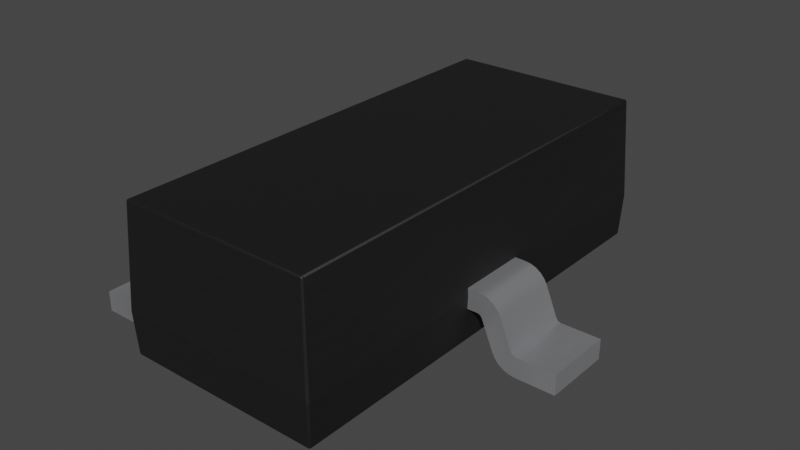 # Source: SOT-23-3.blend  (saved by Blender 3.2.14; exported with 4.5.12 LTS)
import bpy
from mathutils import Matrix  # noqa: F401  (used for matrix-valued properties, if any)

bpy.ops.wm.read_factory_settings(use_empty=True)
scene = bpy.context.scene
scene.name = 'Scene'

# ---- collections
col_collection = bpy.data.collections.new('Collection'); scene.collection.children.link(col_collection)

# ---- materials (node trees are filled in below, after node groups)
mat_plastic_chip_detailed = bpy.data.materials.new('plastic_chip_detailed')
mat_plastic_chip_detailed.use_transparent_shadow = False
mat_plastic_chip_detailed.preview_render_type = 'CUBE'
mat_metal_pins = bpy.data.materials.new('metal_pins')
mat_metal_pins.use_transparent_shadow = False
mat_metal_pins.preview_render_type = 'CUBE'

# ---- material node trees
mat_plastic_chip_detailed.use_nodes = True; mat_plastic_chip_detailed.node_tree.nodes.clear()
_N = mat_plastic_chip_detailed.node_tree.nodes; _L = mat_plastic_chip_detailed.node_tree.links
n0 = _N.new('ShaderNodeTexVoronoi'); n0.name = 'Voronoi Texture'; n0.location = (-17912, 1250)
n1 = _N.new('ShaderNodeOutputMaterial'); n1.name = 'Material Output'; n1.location = (1872, 639)
n2 = _N.new('ShaderNodeNewGeometry'); n2.name = 'Geometry'; n2.location = (961, 1090)
n3 = _N.new('ShaderNodeValToRGB'); n3.name = 'ColorRamp.007'; n3.location = (1181, 773)
while len(n3.color_ramp.elements) > 1: n3.color_ramp.elements.remove(n3.color_ramp.elements[-1])
n3.color_ramp.elements[0].position = 0.3182; n3.color_ramp.elements[0].color = (0.5119, 0.5119, 0.5119, 1.0)
_e = n3.color_ramp.elements.new(0.75); _e.color = (1.0, 0.8921, 0.9277, 1.0)
n4 = _N.new('ShaderNodeTexCoord'); n4.name = 'Texture Coordinate.001'; n4.location = (351, 244)
n5 = _N.new('ShaderNodeBump'); n5.name = 'Bump.001'; n5.location = (1139, 402)
n5.inputs[0].default_value = 0.04
n5.inputs[1].default_value = 1.0
n5.inputs[2].default_value = 1.0
n6 = _N.new('ShaderNodeBsdfPrincipled'); n6.name = 'Principled BSDF'; n6.location = (1501, 615)
n6.distribution = 'GGX'
n6.subsurface_method = 'BURLEY'
n6.inputs[3].default_value = 1.45
n6.inputs[27].default_value = (0.0, 0.0, 0.0, 1.0)
n6.inputs[28].default_value = 1.0
n7 = _N.new('ShaderNodeValToRGB'); n7.name = 'ColorRamp.006'; n7.location = (1181, 1056)
while len(n7.color_ramp.elements) > 1: n7.color_ramp.elements.remove(n7.color_ramp.elements[-1])
n7.color_ramp.elements[0].position = 0.5023; n7.color_ramp.elements[0].color = (0.006974, 0.006974, 0.006974, 1.0)
_e = n7.color_ramp.elements.new(0.5523); _e.color = (0.06171, 0.05594, 0.05776, 1.0)
n8 = _N.new('ShaderNodeTexNoise'); n8.name = 'Noise Texture.002'; n8.location = (690, 352)
n8.inputs[3].default_value = 8.0
n9 = _N.new('ShaderNodeBump'); n9.name = 'Bump'; n9.location = (843, 652)
n9.inputs[0].default_value = 0.1
n9.inputs[1].default_value = 1.0
n9.inputs[2].default_value = 1.0
_L.new(n2.outputs[7], n7.inputs[0])
_L.new(n7.outputs[0], n6.inputs[0])
_L.new(n2.outputs[7], n3.inputs[0])
_L.new(n3.outputs[0], n6.inputs[2])
_L.new(n8.outputs[0], n5.inputs[3])
_L.new(n9.outputs[0], n5.inputs[4])
_L.new(n5.outputs[0], n6.inputs[5])
_L.new(n6.outputs[0], n1.inputs[0])
_L.new(n4.outputs[2], n8.inputs[0])
n1.is_active_output = True
mat_metal_pins.use_nodes = True; mat_metal_pins.node_tree.nodes.clear()
_N = mat_metal_pins.node_tree.nodes; _L = mat_metal_pins.node_tree.links
n0 = _N.new('ShaderNodeMapping'); n0.name = 'Mapping'; n0.location = (-1447, -91)
n0.inputs[3].default_value = (4.8, 1.2, 1.1)
n1 = _N.new('ShaderNodeBsdfPrincipled'); n1.name = 'Principled BSDF'; n1.location = (-560, 254)
n1.distribution = 'GGX'
n1.subsurface_method = 'BURLEY'
n1.inputs[1].default_value = 0.7818
n1.inputs[2].default_value = 0.2886
n1.inputs[3].default_value = 1.45
n1.inputs[13].default_value = 0.0
n1.inputs[27].default_value = (0.0, 0.0, 0.0, 1.0)
n1.inputs[28].default_value = 1.0
n2 = _N.new('ShaderNodeOutputMaterial'); n2.name = 'Material Output.002'; n2.location = (-205, 253)
n2.width = 213
n3 = _N.new('ShaderNodeTexNoise'); n3.name = 'Noise Texture.002'; n3.location = (-1228, -73)
n3.inputs[2].default_value = 0.1
n3.inputs[3].default_value = 7.0
n3.inputs[4].default_value = 0.6
n3.inputs[8].default_value = 0.4
n4 = _N.new('ShaderNodeTexCoord'); n4.name = 'Texture Coordinate'; n4.location = (-1636, -116)
n5 = _N.new('ShaderNodeMix'); n5.name = 'Mix.001'; n5.location = (-921, 45)
n5.data_type = 'RGBA'
n5.inputs[6].default_value = (0.9398, 0.9547, 1.0, 1.0)
n5.inputs[7].default_value = (0.13, 0.1259, 0.1359, 1.0)
n6 = _N.new('ShaderNodeBump'); n6.name = 'Bump.001'; n6.location = (-1001, -227)
n6.inputs[0].default_value = 0.05
n6.inputs[1].default_value = 0.01
n6.inputs[2].default_value = 1.0
_L.new(n1.outputs[0], n2.inputs[0])
_L.new(n3.outputs[0], n6.inputs[3])
_L.new(n0.outputs[0], n3.inputs[0])
_L.new(n3.outputs[0], n5.inputs[0])
_L.new(n4.outputs[3], n0.inputs[0])
_L.new(n5.outputs[2], n1.inputs[0])
_L.new(n6.outputs[0], n1.inputs[5])
n2.is_active_output = True

# ---- world
world_world = bpy.data.worlds.new('World'); scene.world = world_world
world_world.use_nodes = True; world_world.node_tree.nodes.clear()
_N = world_world.node_tree.nodes; _L = world_world.node_tree.links
n0 = _N.new('ShaderNodeOutputWorld'); n0.name = 'World Output'; n0.location = (300, 300)
n1 = _N.new('ShaderNodeBackground'); n1.name = 'Background'; n1.location = (10, 300)
n1.inputs[0].default_value = (0.05088, 0.05088, 0.05088, 1.0)
_L.new(n1.outputs[0], n0.inputs[0])
n0.is_active_output = True
world_world.color = (0.05088, 0.05088, 0.05088)
world_world.use_sun_shadow = False
world_world.sun_shadow_jitter_overblur = 0.0

# ---- meshes
me_shape_73_indexedfaceset = bpy.data.meshes.new('SHAPE_73_IndexedFaceSet')
me_shape_73_indexedfaceset.from_pydata([(1.226, 0.2225, 0.11), (0.65, 0.2225, 0.35), (0.6466, 0.2225, 0.415), (0.65, 1.448, 0.35), (0.6166, 1.414, 0.9882), (-0.6466, 0.7305, 0.285), (-0.6466, 1.176, 0.285), (-0.6359, 1.433, 0.08185), (-0.65, -1.176, 0.35), (-0.65, 0.7305, 0.35), (-0.65, -0.7305, 0.35), (-0.6466, -0.7305, 0.415), (-0.65, 1.176, 0.35), (0.6375, 1.46, 0.35), (-0.6375, 1.46, 0.35), (-0.6235, 1.446, 0.08185), (0.6235, -1.446, 0.08185), (-0.6235, -1.433, 0.07), (-0.6041, 1.427, 0.9882), (0.6041, 1.427, 0.9882), (0.6041, -1.427, 0.9882), (-0.6041, 1.414, 1.0), (0.6041, -1.414, 1.0), (0.6147, -1.414, 0.9941), (0.6041, 1.414, 1.0), (0.6041, 1.42, 0.9984), (0.6101, 1.414, 0.9984), (0.6147, 1.414, 0.9941), (0.6103, 1.425, 0.9884), (0.6149, 1.42, 0.9884), (0.611, 1.419, 0.9966), (0.6166, -1.414, 0.9882), (0.6103, -1.425, 0.9884), (0.6101, -1.414, 0.9984), (0.611, -1.419, 0.9966), (0.6041, 1.425, 0.9941), (-0.6041, 1.42, 0.9984), (-0.6041, -1.414, 1.0), (-0.6101, 1.414, 0.9984), (0.6041, -1.425, 0.9941), (0.6041, -1.42, 0.9984), (-0.6041, -1.42, 0.9984), (0.6149, -1.42, 0.9884), (0.6375, -1.46, 0.35), (0.65, -1.448, 0.35), (0.6297, 1.444, 0.08161), (-0.6166, 1.414, 0.9882), (-0.6147, 1.414, 0.9941), (-0.6041, 1.425, 0.9941), (-0.6149, 1.42, 0.9884), (-0.6103, 1.425, 0.9884), (-0.6091, 1.421, 0.9966), (-0.6041, -1.427, 0.9882), (-0.6041, -1.425, 0.9941), (-0.6101, -1.414, 0.9984), (-0.6147, -1.414, 0.9941), (-0.6166, -1.414, 0.9882), (-0.6103, -1.425, 0.9884), (-0.6149, -1.42, 0.9884), (-0.6135, -1.42, 0.995), (-0.6099, -1.423, 0.995), (0.6343, -1.44, 0.08161), (0.6341, 1.433, 0.07588), (0.6295, 1.433, 0.07157), (0.6359, -1.433, 0.08185), (0.6235, 1.446, 0.08185), (0.6343, 1.44, 0.08161), (0.6359, 1.433, 0.08185), (0.6235, 1.433, 0.07), (0.6235, 1.44, 0.07157), (0.6304, 1.439, 0.07343), (0.6235, 1.444, 0.07588), (0.6235, -1.433, 0.07), (0.6295, -1.433, 0.07157), (0.6341, -1.433, 0.07588), (0.6297, -1.444, 0.08161), (0.6235, -1.44, 0.07157), (-0.65, 1.448, 0.35), (-0.6297, 1.444, 0.08161), (-0.6375, -1.46, 0.35), (-0.65, -1.448, 0.35), (-0.6235, -1.446, 0.08185), (-0.6297, -1.444, 0.08161), (0.6235, -1.444, 0.07588), (-0.6343, 1.44, 0.08161), (-0.6235, 1.444, 0.07588), (-0.6235, 1.44, 0.07157), (-0.6235, 1.433, 0.07), (-0.6295, 1.44, 0.07343), (-0.6341, 1.433, 0.07588), (-0.6235, -1.44, 0.07157), (-0.6235, -1.444, 0.07588), (-0.6343, -1.44, 0.08161), (-0.6359, -1.433, 0.08185), (-0.6341, -1.433, 0.07588), (-0.6295, -1.433, 0.07157), (-0.6295, -1.44, 0.07343), (-0.6295, 1.433, 0.07157), (-0.7116, -1.176, 0.415), (-0.7116, -0.7305, 0.415), (-0.6466, -1.176, 0.415), (-0.6466, -0.7305, 0.285), (-0.7116, -1.176, 0.285), (-0.8185, -1.176, 0.3757), (-0.7863, -1.176, 0.3971), (-0.75, -1.176, 0.4105), (-0.8185, -0.7305, 0.3757), (-0.7863, -0.7305, 0.3971), (-0.75, -0.7305, 0.4105), (-0.7438, -1.176, 0.2635), (-0.7363, -1.176, 0.2748), (-0.7249, -0.7305, 0.2824), (-0.9399, -0.7305, 0.1315), (-0.9399, -1.176, 0.1315), (-0.82, -1.176, 0.08136), (-0.9722, -0.7305, 0.11), (-0.9475, -0.7305, 0.1202), (-0.9475, -1.176, 0.1202), (-0.9722, -0.7305, -0.02), (-0.8975, -0.7305, -0.002114), (-0.8653, -0.7305, 0.01932), (-0.82, -0.7305, 0.08136), (-0.8975, -1.176, -0.002114), (-0.839, -1.176, 0.04767), (-0.7116, -0.7305, 0.285), (-0.7438, -0.7305, 0.2635), (-0.7363, -0.7305, 0.2748), (-0.9338, -0.7305, -0.01547), (-0.839, -0.7305, 0.04767), (-1.25, -0.7305, -0.02), (-0.9589, -0.7305, 0.1126), (-0.8638, -0.7305, 0.3136), (-0.8448, -0.7305, 0.3473), (-1.25, -0.7305, 0.11), (-0.9722, -1.176, 0.11), (-0.6466, -1.176, 0.285), (-0.8638, -1.176, 0.3136), (-0.8448, -1.176, 0.3473), (-0.9589, -1.176, 0.1126), (-1.25, -1.176, 0.11), (-0.9338, -1.176, -0.01547), (-0.8653, -1.176, 0.01932), (-0.7249, -1.176, 0.2824), (-1.25, -1.176, -0.02), (-0.9722, -1.176, -0.02), (-0.6466, 1.176, 0.415), (-0.6466, 0.7305, 0.415), (-0.7116, 1.176, 0.415), (-0.7116, 1.176, 0.285), (-0.7116, 0.7305, 0.285), (-0.7438, 1.176, 0.2635), (-0.7249, 1.176, 0.2824), (-0.8638, 0.7305, 0.3136), (-0.8448, 0.7305, 0.3473), (-0.8185, 0.7305, 0.3757), (-0.7116, 0.7305, 0.415), (-0.8185, 1.176, 0.3757), (-0.7863, 1.176, 0.3971), (-0.75, 1.176, 0.4105), (-0.9399, 0.7305, 0.1315), (-0.8638, 1.176, 0.3136), (-0.9338, 1.176, -0.01547), (-0.839, 1.176, 0.04767), (-0.82, 1.176, 0.08136), (-0.82, 0.7305, 0.08136), (-0.8975, 0.7305, -0.002114), (-0.839, 0.7305, 0.04767), (-0.9589, 1.176, 0.1126), (-0.9475, 1.176, 0.1202), (-0.9399, 1.176, 0.1315), (-0.9475, 0.7305, 0.1202), (-0.7438, 0.7305, 0.2635), (-0.7363, 0.7305, 0.2748), (-0.7249, 0.7305, 0.2824), (-0.9338, 0.7305, -0.01547), (-0.8653, 0.7305, 0.01932), (-1.25, 0.7305, -0.02), (-0.9589, 0.7305, 0.1126), (-0.7863, 0.7305, 0.3971), (-0.75, 0.7305, 0.4105), (-0.9722, 0.7305, -0.02), (-0.9722, 1.176, -0.02), (-1.25, 1.176, -0.02), (-0.8448, 1.176, 0.3473), (-0.8975, 1.176, -0.002114), (-0.8653, 1.176, 0.01932), (-0.7363, 1.176, 0.2748), (-0.9722, 1.176, 0.11), (-0.9722, 0.7305, 0.11), (-1.25, 0.7305, 0.11), (-1.25, 1.176, 0.11), (0.7116, -0.2225, 0.415), (0.7116, -0.2225, 0.285), (0.7116, 0.2225, 0.285), (0.7438, 0.2225, 0.2635), (0.7363, 0.2225, 0.2748), (0.7249, 0.2225, 0.2824), (0.7438, -0.2225, 0.2635), (0.8638, -0.2225, 0.3136), (0.8185, 0.2225, 0.3757), (0.7863, 0.2225, 0.3971), (0.75, 0.2225, 0.4105), (0.7116, 0.2225, 0.415), (0.8448, -0.2225, 0.3473), (0.8185, -0.2225, 0.3757), (0.9399, -0.2225, 0.1315), (0.9722, 0.2225, -0.02), (0.9338, -0.2225, -0.01547), (0.8975, -0.2225, -0.002114), (0.8653, -0.2225, 0.01932), (0.82, -0.2225, 0.08136), (0.8975, 0.2225, -0.002114), (0.9399, 0.2225, 0.1315), (0.9589, 0.2225, 0.1126), (0.6466, 0.2225, 0.285), (0.82, 0.2225, 0.08136), (0.9338, 0.2225, -0.01547), (0.8653, 0.2225, 0.01932), (0.839, 0.2225, 0.04767), (1.226, 0.2225, -0.02), (0.9722, 0.2225, 0.11), (0.9475, 0.2225, 0.1202), (0.8638, 0.2225, 0.3136), (0.8448, 0.2225, 0.3473), (0.9722, -0.2225, -0.02), (0.6466, -0.2225, 0.415), (0.65, -0.2225, 0.35), (0.7863, -0.2225, 0.3971), (0.75, -0.2225, 0.4105), (0.9722, -0.2225, 0.11), (0.9589, -0.2225, 0.1126), (0.9475, -0.2225, 0.1202), (1.226, -0.2225, 0.11), (1.226, -0.2225, -0.02), (0.839, -0.2225, 0.04767), (0.7363, -0.2225, 0.2748), (0.7249, -0.2225, 0.2824), (0.6466, -0.2225, 0.285)], [], [(0, 233, 232), (0, 219, 233), (214, 3, 67), (1, 3, 214), (44, 226, 237), (44, 237, 64), (64, 214, 67), (64, 237, 214), (2, 3, 1), (2, 4, 3), (225, 4, 2), (44, 225, 226), (31, 225, 44), (31, 4, 225), (6, 77, 12), (6, 7, 77), (5, 7, 6), (101, 9, 10), (101, 5, 9), (80, 135, 8), (93, 101, 135), (93, 135, 80), (7, 101, 93), (7, 5, 101), (145, 77, 46), (12, 77, 145), (146, 145, 46), (11, 146, 46), (10, 9, 146), (10, 146, 11), (56, 11, 46), (100, 11, 56), (80, 8, 100), (80, 100, 56), (15, 13, 14), (15, 65, 13), (79, 16, 81), (79, 43, 16), (17, 72, 68), (17, 68, 87), (14, 19, 18), (14, 13, 19), (52, 43, 79), (52, 20, 43), (37, 24, 22), (37, 21, 24), (26, 22, 24), (26, 33, 22), (27, 23, 33), (27, 33, 26), (4, 31, 23), (4, 23, 27), (35, 19, 28), (30, 24, 25), (30, 28, 29), (30, 35, 28), (30, 25, 35), (39, 32, 20), (34, 39, 40), (34, 42, 32), (34, 40, 22), (34, 32, 39), (23, 31, 42), (42, 34, 23), (23, 34, 33), (33, 34, 22), (13, 28, 19), (3, 29, 28), (3, 4, 29), (3, 28, 13), (36, 25, 24), (36, 35, 25), (36, 24, 21), (48, 35, 36), (18, 19, 35), (18, 35, 48), (37, 38, 21), (54, 47, 38), (54, 38, 37), (55, 46, 47), (55, 47, 54), (56, 46, 55), (40, 37, 22), (40, 41, 37), (39, 53, 41), (39, 41, 40), (20, 52, 53), (20, 53, 39), (44, 42, 31), (44, 32, 42), (43, 20, 32), (43, 32, 44), (3, 66, 67), (13, 65, 45), (13, 45, 66), (13, 66, 3), (47, 46, 49), (50, 48, 51), (48, 50, 18), (51, 21, 38), (51, 49, 50), (48, 36, 51), (51, 47, 49), (36, 21, 51), (51, 38, 47), (59, 57, 58), (59, 58, 56), (59, 56, 55), (60, 53, 52), (60, 37, 41), (60, 52, 57), (60, 59, 37), (60, 57, 59), (53, 60, 41), (43, 61, 75), (43, 75, 16), (44, 64, 61), (44, 61, 43), (73, 62, 63), (73, 63, 68), (73, 68, 72), (74, 67, 62), (74, 62, 73), (64, 67, 74), (65, 71, 45), (67, 66, 62), (63, 62, 70), (68, 63, 70), (70, 66, 45), (70, 69, 68), (70, 62, 66), (70, 45, 71), (71, 69, 70), (77, 49, 46), (77, 50, 49), (14, 18, 50), (14, 50, 77), (79, 57, 52), (79, 58, 57), (80, 56, 58), (80, 58, 79), (73, 72, 76), (75, 83, 16), (75, 74, 83), (61, 74, 75), (64, 74, 61), (76, 74, 73), (76, 83, 74), (69, 87, 68), (69, 86, 87), (71, 85, 86), (71, 86, 69), (65, 15, 85), (65, 85, 71), (14, 78, 15), (77, 7, 84), (77, 84, 78), (77, 78, 14), (80, 82, 92), (80, 92, 93), (79, 81, 82), (79, 82, 80), (90, 76, 72), (90, 72, 17), (91, 83, 76), (91, 76, 90), (81, 16, 83), (81, 83, 91), (78, 85, 15), (7, 89, 84), (88, 78, 84), (88, 87, 86), (88, 97, 87), (88, 86, 85), (88, 85, 78), (88, 84, 89), (89, 97, 88), (92, 94, 93), (81, 91, 82), (96, 90, 17), (96, 92, 82), (96, 17, 95), (96, 95, 94), (96, 94, 92), (96, 82, 91), (90, 96, 91), (97, 17, 87), (97, 95, 17), (89, 94, 95), (89, 95, 97), (7, 93, 94), (7, 94, 89), (98, 99, 11), (98, 11, 100), (124, 102, 135), (124, 135, 101), (132, 136, 131), (132, 137, 136), (106, 103, 137), (106, 137, 132), (107, 104, 103), (107, 103, 106), (108, 105, 104), (108, 104, 107), (99, 98, 105), (99, 105, 108), (126, 109, 110), (126, 125, 109), (111, 110, 142), (111, 126, 110), (124, 142, 102), (124, 111, 142), (136, 112, 131), (136, 113, 112), (114, 109, 125), (114, 125, 121), (134, 115, 130), (138, 130, 116), (138, 134, 130), (117, 116, 112), (117, 138, 116), (113, 117, 112), (140, 118, 144), (140, 127, 118), (122, 119, 127), (122, 127, 140), (141, 120, 119), (141, 119, 122), (123, 128, 120), (123, 120, 141), (114, 121, 128), (114, 128, 123), (10, 11, 99), (124, 101, 10), (124, 99, 108), (124, 10, 99), (111, 108, 107), (111, 124, 108), (126, 107, 106), (126, 111, 107), (132, 125, 126), (132, 126, 106), (131, 125, 132), (121, 125, 131), (112, 128, 121), (112, 121, 131), (116, 128, 112), (120, 128, 116), (119, 116, 130), (119, 120, 116), (127, 130, 115), (127, 119, 130), (118, 127, 115), (129, 115, 133), (129, 118, 115), (133, 134, 139), (133, 115, 134), (134, 143, 139), (134, 144, 143), (134, 140, 144), (138, 122, 140), (138, 140, 134), (117, 141, 122), (117, 122, 138), (123, 117, 113), (123, 141, 117), (114, 123, 113), (136, 114, 113), (109, 136, 137), (109, 114, 136), (110, 109, 137), (103, 110, 137), (142, 110, 103), (104, 142, 103), (105, 102, 142), (105, 142, 104), (8, 135, 102), (98, 8, 102), (98, 102, 105), (100, 8, 98), (143, 118, 129), (143, 144, 118), (139, 129, 133), (139, 143, 129), (147, 145, 146), (147, 146, 155), (149, 6, 148), (149, 5, 6), (186, 171, 172), (186, 150, 171), (151, 172, 173), (151, 186, 172), (148, 173, 149), (148, 151, 173), (160, 153, 152), (183, 154, 153), (183, 153, 160), (156, 178, 154), (156, 154, 183), (157, 179, 178), (157, 178, 156), (158, 179, 157), (147, 155, 179), (147, 179, 158), (171, 163, 164), (171, 150, 163), (159, 160, 152), (159, 169, 160), (174, 181, 180), (174, 161, 181), (165, 184, 161), (165, 161, 174), (175, 185, 184), (175, 184, 165), (166, 162, 185), (166, 185, 175), (164, 163, 162), (164, 162, 166), (177, 187, 167), (177, 188, 187), (170, 167, 168), (170, 177, 167), (159, 168, 169), (159, 170, 168), (9, 155, 146), (149, 179, 155), (149, 9, 5), (149, 155, 9), (173, 178, 179), (173, 179, 149), (172, 154, 178), (172, 178, 173), (153, 172, 171), (153, 154, 172), (152, 153, 171), (164, 152, 171), (159, 164, 166), (159, 152, 164), (170, 159, 166), (175, 170, 166), (165, 177, 170), (165, 170, 175), (174, 188, 177), (174, 177, 165), (180, 188, 174), (176, 189, 188), (176, 188, 180), (182, 176, 180), (182, 180, 181), (187, 190, 182), (187, 182, 181), (187, 181, 161), (167, 161, 184), (167, 187, 161), (168, 184, 185), (168, 167, 184), (162, 169, 168), (162, 168, 185), (163, 169, 162), (160, 169, 163), (150, 183, 160), (150, 160, 163), (186, 183, 150), (156, 183, 186), (157, 186, 151), (157, 156, 186), (158, 151, 148), (158, 157, 151), (12, 148, 6), (147, 158, 148), (147, 148, 12), (145, 147, 12), (189, 190, 187), (189, 187, 188), (182, 189, 176), (182, 190, 189), (225, 202, 191), (225, 2, 202), (237, 193, 214), (237, 192, 193), (235, 194, 195), (235, 197, 194), (236, 195, 196), (236, 235, 195), (192, 196, 193), (192, 236, 196), (203, 222, 198), (203, 223, 222), (204, 199, 223), (204, 223, 203), (227, 200, 199), (227, 199, 204), (228, 201, 200), (228, 200, 227), (191, 202, 201), (191, 201, 228), (210, 194, 197), (210, 215, 194), (198, 212, 205), (198, 222, 212), (216, 224, 206), (216, 207, 224), (211, 208, 207), (211, 207, 216), (217, 209, 208), (217, 208, 211), (218, 234, 209), (218, 209, 217), (215, 210, 234), (215, 234, 218), (213, 229, 230), (213, 220, 229), (221, 230, 231), (221, 213, 230), (212, 231, 205), (212, 221, 231), (220, 216, 206), (220, 206, 219), (220, 219, 0), (213, 211, 216), (213, 216, 220), (221, 217, 211), (221, 211, 213), (218, 221, 212), (218, 217, 221), (215, 218, 212), (222, 215, 212), (194, 222, 223), (194, 215, 222), (195, 194, 223), (199, 195, 223), (200, 196, 195), (200, 195, 199), (201, 193, 196), (201, 196, 200), (1, 214, 193), (202, 1, 193), (202, 193, 201), (2, 1, 202), (206, 224, 233), (206, 233, 219), (229, 232, 233), (229, 233, 224), (229, 224, 207), (230, 207, 208), (230, 229, 207), (231, 208, 209), (231, 230, 208), (234, 205, 231), (234, 231, 209), (210, 205, 234), (198, 205, 210), (197, 203, 198), (197, 198, 210), (235, 203, 197), (204, 203, 235), (227, 235, 236), (227, 204, 235), (228, 236, 192), (228, 227, 236), (226, 192, 237), (191, 228, 192), (191, 192, 226), (225, 191, 226), (229, 220, 0), (229, 0, 232), (54, 37, 59), (55, 54, 59), (26, 24, 30), (27, 26, 30), (30, 29, 27), (27, 29, 4)])
me_shape_73_indexedfaceset.polygons.foreach_set('use_smooth', [1, 1, 0, 0, 0, 0, 0, 0, 0, 0, 0, 0, 0, 0, 0, 0, 0, 0, 0, 0, 0, 0, 0, 0, 0, 0, 0, 0, 0, 0, 0, 0, 0, 0, 0, 0, 0, 0, 0, 0, 0, 0, 0, 0, 0, 0, 0, 0, 0, 0, 0, 0, 0, 0, 0, 0, 0, 0, 0, 0, 0, 0, 0, 0, 0, 0, 0, 0, 0, 0, 0, 0, 0, 0, 0, 0, 0, 0, 0, 0, 0, 0, 0, 0, 0, 0, 0, 0, 0, 0, 0, 0, 0, 0, 0, 0, 0, 0, 0, 0, 0, 0, 0, 0, 0, 0, 0, 0, 0, 0, 0, 0, 0, 0, 0, 0, 0, 0, 0, 0, 0, 0, 0, 0, 0, 0, 0, 0, 0, 0, 0, 0, 0, 0, 0, 0, 0, 0, 0, 0, 0, 0, 0, 0, 0, 0, 0, 0, 0, 0, 0, 0, 0, 0, 0, 0, 0, 0, 0, 0, 0, 0, 0, 0, 0, 0, 0, 0, 0, 0, 0, 0, 0, 0, 0, 0, 0, 0, 0, 0, 0, 0, 0, 0, 0, 0, 0, 0, 0, 0, 0, 0, 1, 1, 1, 1, 1, 1, 1, 1, 1, 1, 1, 1, 1, 1, 1, 1, 1, 1, 1, 1, 1, 1, 1, 1, 1, 1, 1, 1, 1, 1, 1, 1, 1, 1, 1, 1, 1, 1, 1, 1, 1, 1, 1, 1, 1, 1, 1, 1, 1, 1, 1, 1, 1, 1, 1, 1, 1, 1, 1, 1, 1, 1, 1, 1, 1, 1, 1, 1, 1, 1, 1, 1, 1, 1, 1, 1, 1, 1, 1, 1, 1, 1, 1, 1, 1, 1, 1, 1, 1, 1, 1, 1, 1, 1, 1, 1, 1, 1, 1, 1, 1, 1, 1, 1, 1, 1, 1, 1, 1, 1, 1, 1, 1, 1, 1, 1, 1, 1, 1, 1, 1, 1, 1, 1, 1, 1, 1, 1, 1, 1, 1, 1, 1, 1, 1, 1, 1, 1, 1, 1, 1, 1, 1, 1, 1, 1, 1, 1, 1, 1, 1, 1, 1, 1, 1, 1, 1, 1, 1, 1, 1, 1, 1, 1, 1, 1, 1, 1, 1, 1, 1, 1, 1, 1, 1, 1, 1, 1, 1, 1, 1, 1, 1, 1, 1, 1, 1, 1, 1, 1, 1, 1, 1, 1, 1, 1, 1, 1, 1, 1, 1, 1, 1, 1, 1, 1, 1, 1, 1, 1, 1, 1, 1, 1, 1, 1, 1, 1, 1, 1, 1, 1, 1, 1, 1, 1, 1, 1, 1, 1, 1, 1, 1, 1, 1, 1, 1, 1, 1, 1, 1, 1, 1, 1, 1, 1, 1, 1, 1, 1, 1, 1, 1, 1, 1, 1, 1, 1, 1, 1, 1, 1, 1, 1, 1, 1, 1, 1, 1, 1, 1, 1, 1, 1, 0, 0, 0, 0, 0, 0])
me_shape_73_indexedfaceset.polygons.foreach_set('material_index', [1, 1, 0, 0, 0, 0, 0, 0, 0, 0, 0, 0, 0, 0, 0, 0, 0, 0, 0, 0, 0, 0, 0, 0, 0, 0, 0, 0, 0, 0, 0, 0, 0, 0, 0, 0, 0, 0, 0, 0, 0, 0, 0, 0, 0, 0, 0, 0, 0, 0, 0, 0, 0, 0, 0, 0, 0, 0, 0, 0, 0, 0, 0, 0, 0, 0, 0, 0, 0, 0, 0, 0, 0, 0, 0, 0, 0, 0, 0, 0, 0, 0, 0, 0, 0, 0, 0, 0, 0, 0, 0, 0, 0, 0, 0, 0, 0, 0, 0, 0, 0, 0, 0, 0, 0, 0, 0, 0, 0, 0, 0, 0, 0, 0, 0, 0, 0, 0, 0, 0, 0, 0, 0, 0, 0, 0, 0, 0, 0, 0, 0, 0, 0, 0, 0, 0, 0, 0, 0, 0, 0, 0, 0, 0, 0, 0, 0, 0, 0, 0, 0, 0, 0, 0, 0, 0, 0, 0, 0, 0, 0, 0, 0, 0, 0, 0, 0, 0, 0, 0, 0, 0, 0, 0, 0, 0, 0, 0, 0, 0, 0, 0, 0, 0, 0, 0, 0, 0, 0, 0, 0, 0, 1, 1, 1, 1, 1, 1, 1, 1, 1, 1, 1, 1, 1, 1, 1, 1, 1, 1, 1, 1, 1, 1, 1, 1, 1, 1, 1, 1, 1, 1, 1, 1, 1, 1, 1, 1, 1, 1, 1, 1, 1, 1, 1, 1, 1, 1, 1, 1, 1, 1, 1, 1, 1, 1, 1, 1, 1, 1, 1, 1, 1, 1, 1, 1, 1, 1, 1, 1, 1, 1, 1, 1, 1, 1, 1, 1, 1, 1, 1, 1, 1, 1, 1, 1, 1, 1, 1, 1, 1, 1, 1, 1, 1, 1, 1, 1, 1, 1, 1, 1, 1, 1, 1, 1, 1, 1, 1, 1, 1, 1, 1, 1, 1, 1, 1, 1, 1, 1, 1, 1, 1, 1, 1, 1, 1, 1, 1, 1, 1, 1, 1, 1, 1, 1, 1, 1, 1, 1, 1, 1, 1, 1, 1, 1, 1, 1, 1, 1, 1, 1, 1, 1, 1, 1, 1, 1, 1, 1, 1, 1, 1, 1, 1, 1, 1, 1, 1, 1, 1, 1, 1, 1, 1, 1, 1, 1, 1, 1, 1, 1, 1, 1, 1, 1, 1, 1, 1, 1, 1, 1, 1, 1, 1, 1, 1, 1, 1, 1, 1, 1, 1, 1, 1, 1, 1, 1, 1, 1, 1, 1, 1, 1, 1, 1, 1, 1, 1, 1, 1, 1, 1, 1, 1, 1, 1, 1, 1, 1, 1, 1, 1, 1, 1, 1, 1, 1, 1, 1, 1, 1, 1, 1, 1, 1, 1, 1, 1, 1, 1, 1, 1, 1, 1, 1, 1, 1, 1, 1, 1, 1, 1, 1, 1, 1, 1, 1, 1, 1, 1, 1, 1, 1, 1, 1, 0, 0, 0, 0, 0, 0])
_k = set([(0, 219), (0, 220), (0, 232), (1, 2), (1, 3), (1, 214), (2, 202), (2, 225), (3, 13), (5, 6), (5, 9), (5, 149), (6, 12), (6, 148), (8, 80), (8, 100), (8, 135), (9, 10), (9, 146), (10, 11), (10, 101), (11, 99), (11, 100), (12, 77), (12, 145), (13, 14), (14, 77), (21, 24), (21, 37), (22, 24), (22, 37), (43, 44), (43, 79), (44, 226), (79, 80), (98, 100), (98, 105), (99, 108), (101, 124), (101, 135), (102, 135), (102, 142), (103, 104), (103, 137), (104, 105), (106, 107), (106, 132), (107, 108), (109, 110), (109, 114), (110, 142), (111, 124), (111, 126), (112, 116), (112, 131), (113, 117), (113, 136), (114, 123), (115, 130), (115, 133), (116, 130), (117, 138), (118, 127), (118, 129), (119, 120), (119, 127), (120, 128), (121, 125), (121, 128), (122, 140), (122, 141), (123, 141), (125, 126), (129, 133), (129, 143), (131, 132), (133, 139), (134, 138), (134, 139), (136, 137), (139, 143), (140, 144), (143, 144), (145, 146), (145, 147), (146, 155), (147, 158), (148, 151), (149, 173), (150, 163), (150, 186), (151, 186), (152, 153), (152, 159), (153, 154), (154, 178), (155, 179), (156, 157), (156, 183), (157, 158), (159, 170), (160, 169), (160, 183), (161, 181), (161, 184), (162, 163), (162, 185), (164, 166), (164, 171), (165, 174), (165, 175), (166, 175), (167, 168), (167, 187), (168, 169), (170, 177), (171, 172), (172, 173), (174, 180), (176, 180), (176, 182), (176, 189), (177, 188), (178, 179), (181, 182), (182, 190), (184, 185), (187, 190), (188, 189), (189, 190), (191, 225), (191, 228), (192, 236), (192, 237), (193, 196), (193, 214), (194, 195), (194, 215), (195, 196), (197, 210), (197, 235), (198, 203), (198, 205), (199, 200), (199, 223), (200, 201), (201, 202), (203, 204), (204, 227), (205, 231), (206, 216), (206, 219), (207, 208), (207, 224), (208, 209), (209, 234), (210, 234), (211, 216), (211, 217), (212, 221), (212, 222), (213, 220), (213, 221), (214, 237), (215, 218), (217, 218), (219, 233), (222, 223), (224, 233), (225, 226), (226, 237), (227, 228), (229, 230), (229, 232), (230, 231), (232, 233), (235, 236)])
me_shape_73_indexedfaceset.attributes.new('sharp_edge', 'BOOLEAN', 'EDGE').data.foreach_set('value', [ (min(e.vertices), max(e.vertices)) in _k for e in me_shape_73_indexedfaceset.edges])
_uv = me_shape_73_indexedfaceset.uv_layers.new(name='UVMap')
_uv.uv.foreach_set('vector', [0.0, 1.0, 1.0, 0.0, 1.0, 1.0, 0.0, 1.0, 0.0, 0.0, 1.0, 0.0, 0.4231, 0.7576, 0.0, 1.0, 0.004854, 0.0, 0.4231, 1.0, 0.0, 1.0, 0.4231, 0.7576, 1.0, 1.0, 0.5769, 1.0, 0.5769, 0.7576, 1.0, 1.0, 0.5769, 0.7576, 0.9951, 0.0, 0.9951, 0.0, 0.4231, 0.7576, 0.004854, 0.0, 0.9951, 0.0, 0.5769, 0.7576, 0.4231, 0.7576, 0.4231, 0.1019, 0.0, 0.0, 0.4231, 0.0, 0.4231, 0.1019, 0.01155, 1.0, 0.0, 0.0, 0.5769, 0.1019, 0.01155, 1.0, 0.4231, 0.1019, 1.0, 0.0, 0.5769, 0.1019, 0.5769, 0.0, 0.9884, 1.0, 0.5769, 0.1019, 1.0, 0.0, 0.9884, 1.0, 0.01155, 1.0, 0.5769, 0.1019, 0.09396, 0.7576, 0.0, 1.0, 0.09396, 1.0, 0.09396, 0.7576, 0.004854, 0.0, 0.0, 1.0, 0.2477, 0.7576, 0.004854, 0.0, 0.09396, 0.7576, 0.7523, 0.7576, 0.2477, 1.0, 0.7523, 1.0, 0.7523, 0.7576, 0.2477, 0.7576, 0.2477, 1.0, 1.0, 1.0, 0.906, 0.7576, 0.906, 1.0, 0.9951, 0.0, 0.7523, 0.7576, 0.906, 0.7576, 0.9951, 0.0, 0.906, 0.7576, 1.0, 1.0, 0.004854, 0.0, 0.7523, 0.7576, 0.9951, 0.0, 0.004854, 0.0, 0.2477, 0.7576, 0.7523, 0.7576, 0.09396, 0.1019, 0.0, 0.0, 0.01155, 1.0, 0.09396, 0.0, 0.0, 0.0, 0.09396, 0.1019, 0.2477, 0.1019, 0.09396, 0.1019, 0.01155, 1.0, 0.7523, 0.1019, 0.2477, 0.1019, 0.01155, 1.0, 0.7523, 0.0, 0.2477, 0.0, 0.2477, 0.1019, 0.7523, 0.0, 0.2477, 0.1019, 0.7523, 0.1019, 0.9884, 1.0, 0.7523, 0.1019, 0.01155, 1.0, 0.906, 0.1019, 0.7523, 0.1019, 0.9884, 1.0, 1.0, 0.0, 0.906, 0.0, 0.906, 0.1019, 1.0, 0.0, 0.906, 0.1019, 0.9884, 1.0, 0.989, 0.0, 0.0, 1.0, 1.0, 1.0, 0.989, 0.0, 0.01102, 0.0, 0.0, 1.0, 1.0, 1.0, 0.01102, 0.0, 0.989, 0.0, 1.0, 1.0, 0.0, 1.0, 0.01102, 0.0, 1.0, 1.0, 1.0, 0.0, 0.0, 0.0, 1.0, 1.0, 0.0, 0.0, 0.0, 1.0, 1.0, 0.0, 0.02623, 1.0, 0.9738, 1.0, 1.0, 0.0, 0.0, 0.0, 0.02623, 1.0, 0.9738, 1.0, 0.0, 0.0, 1.0, 0.0, 0.9738, 1.0, 0.02623, 1.0, 0.0, 0.0, 1.0, 1.0, 0.0, 0.0, 1.0, 0.0, 1.0, 1.0, 0.0, 1.0, 0.0, 0.0, 0.0, 0.5145, 1.0, 1.0, 0.0, 1.0, 0.0, 0.5145, 1.0, 0.5145, 1.0, 1.0, 0.0, 0.1508, 1.0, 0.1508, 1.0, 0.5145, 0.0, 0.1508, 1.0, 0.5145, 0.0, 0.5145, 0.0, 0.0, 1.0, 0.0, 1.0, 0.1508, 0.0, 0.0, 1.0, 0.1508, 0.0, 0.1508, 1.0, 0.1508, 1.0, 0.0, 0.5008, 0.1349, 0.4423, 0.5948, 1.0, 1.0, 1.0, 0.5145, 0.4423, 0.5948, 0.5008, 0.1349, 0.1349, 0.5008, 0.4423, 0.5948, 1.0, 0.1508, 0.5008, 0.1349, 0.787, 0.3444, 1.0, 0.5145, 1.0, 0.1508, 1.0, 0.8492, 0.5008, 0.8651, 1.0, 1.0, 0.787, 0.6556, 1.0, 0.8492, 1.0, 0.4855, 0.4423, 0.4052, 0.1349, 0.4992, 0.5008, 0.8651, 0.4423, 0.4052, 1.0, 0.4855, 1.0, 0.0, 0.4423, 0.4052, 0.5008, 0.8651, 1.0, 0.8492, 1.0, 0.1508, 0.9996, 0.0, 1.0, 0.1357, 1.0, 0.1357, 0.4423, 0.4052, 1.0, 0.1508, 1.0, 0.1508, 0.4423, 0.4052, 1.0, 0.5145, 1.0, 0.5145, 0.4423, 0.4052, 1.0, 0.0, 0.0, 0.0, 1.0, 0.7649, 0.9996, 0.7282, 0.0, 0.2718, 1.0, 0.8643, 1.0, 0.7649, 0.0, 0.2718, 0.9996, 1.0, 1.0, 0.8643, 0.0, 0.2718, 1.0, 0.7649, 0.0, 0.0, 1.0, 0.5145, 0.0, 0.5145, 0.0, 1.0, 1.0, 0.5145, 0.0, 0.1508, 0.0, 0.5145, 1.0, 0.5145, 0.0, 1.0, 1.0, 1.0, 1.0, 0.1508, 0.0, 0.1508, 1.0, 0.5145, 1.0, 0.0, 0.0, 0.0, 0.0, 0.1508, 1.0, 0.0, 0.0, 0.1508, 1.0, 0.1508, 1.0, 0.0, 0.0, 0.4855, 0.0, 0.0, 1.0, 0.4855, 0.0, 0.8492, 0.0, 0.4855, 1.0, 0.4855, 0.0, 0.4855, 1.0, 0.0, 1.0, 0.8492, 0.0, 1.0, 0.0, 0.8492, 1.0, 0.8492, 0.0, 0.8492, 1.0, 0.4855, 1.0, 1.0, 0.0, 1.0, 1.0, 0.8492, 0.0, 0.4855, 1.0, 0.0, 0.0, 0.0, 0.0, 0.4855, 1.0, 0.4855, 1.0, 0.0, 0.0, 0.8492, 1.0, 0.8492, 1.0, 0.4855, 0.0, 0.8492, 1.0, 0.4855, 0.0, 0.4855, 0.0, 1.0, 1.0, 1.0, 1.0, 0.8492, 0.0, 1.0, 1.0, 0.8492, 0.0, 0.8492, 0.0, 0.7282, 1.0, 0.1357, 0.9996, 0.0, 0.0, 0.7282, 1.0, 0.2351, 1.0, 0.1357, 0.0, 1.0, 0.9996, 0.2718, 1.0, 0.2351, 0.0, 1.0, 1.0, 0.2351, 0.0, 0.7282, 1.0, 0.4704, 0.0, 0.7652, 0.000888, 1.0, 1.0, 0.0, 0.000888, 0.5296, 0.0, 0.593, 1.0, 0.0, 0.0, 0.593, 0.0, 0.7652, 1.0, 0.0, 0.0, 0.7652, 1.0, 0.4704, 0.8492, 1.0, 1.0, 1.0, 0.8651, 0.5008, 1.0, 0.7649, 1.0, 0.1508, 0.4052, 0.4423, 1.0, 0.1508, 1.0, 0.7649, 0.9996, 0.7282, 0.4052, 0.4423, 0.0, 1.0, 0.4855, 1.0, 0.4052, 0.4423, 0.8651, 0.5008, 0.4992, 0.1349, 1.0, 0.1508, 1.0, 0.5145, 0.4052, 0.4423, 0.4052, 0.4423, 0.8492, 1.0, 0.8651, 0.5008, 1.0, 0.5145, 0.0, 1.0, 0.4052, 0.4423, 0.6556, 0.787, 0.4855, 1.0, 0.8492, 1.0, 0.6835, 0.4344, 0.6168, 0.8804, 0.8968, 0.5558, 0.6835, 0.4344, 0.8968, 0.5558, 1.0, 0.113, 0.6835, 0.4344, 1.0, 0.113, 0.7532, 0.0, 0.3795, 0.701, 0.2349, 0.8662, 0.2349, 1.0, 0.3795, 0.701, 0.2349, 0.113, 0.2349, 0.5436, 0.3795, 0.701, 0.2349, 1.0, 0.6168, 0.8804, 0.3795, 0.701, 0.6835, 0.4344, 0.2349, 0.113, 0.3795, 0.701, 0.6168, 0.8804, 0.6835, 0.4344, 0.0, 0.6604, 0.3795, 0.701, 0.2349, 0.5436, 1.0, 1.0, 0.0, 0.2348, 0.0, 0.407, 1.0, 1.0, 0.0, 0.407, 0.000888, 0.4704, 1.0, 0.5296, 0.000888, 0.0, 0.0, 0.2348, 1.0, 0.5296, 0.0, 0.2348, 1.0, 1.0, 1.0, 0.5145, 0.0, 0.1508, 0.0, 0.5145, 1.0, 0.5145, 0.0, 0.5145, 0.0, 1.0, 1.0, 0.5145, 0.0, 1.0, 1.0, 1.0, 1.0, 0.1508, 0.0, 0.0, 0.0, 0.1508, 1.0, 0.1508, 0.0, 0.1508, 1.0, 0.5145, 1.0, 0.0, 0.0, 0.0, 1.0, 0.1508, 0.0, 1.0, 0.1508, 1.0, 0.1349, 0.5008, 0.0, 0.0, 0.5008, 0.1349, 0.0, 0.1508, 0.0, 0.5145, 0.0, 0.1508, 0.5948, 0.4423, 1.0, 1.0, 0.0, 0.5145, 0.5948, 0.4423, 0.5948, 0.4423, 0.5008, 0.1349, 0.1349, 0.5008, 0.5948, 0.4423, 0.5145, 1.0, 1.0, 1.0, 0.5948, 0.4423, 0.0, 0.1508, 0.5008, 0.1349, 0.5948, 0.4423, 0.1349, 0.5008, 0.1508, 1.0, 0.3444, 0.787, 0.5145, 1.0, 0.5948, 0.4423, 0.0, 0.2718, 1.0, 0.8643, 0.9996, 1.0, 0.0, 0.2718, 1.0, 0.7649, 1.0, 0.8643, 0.0, 0.0, 0.9996, 0.7282, 1.0, 0.7649, 0.0, 0.0, 1.0, 0.7649, 0.0, 0.2718, 0.0, 1.0, 1.0, 0.2351, 0.9996, 0.2718, 0.0, 1.0, 1.0, 0.1357, 1.0, 0.2351, 0.0, 0.7282, 0.9996, 0.0, 1.0, 0.1357, 0.0, 0.7282, 1.0, 0.1357, 0.0, 1.0, 0.0, 0.5145, 0.0, 1.0, 0.4855, 1.0, 0.8651, 0.5008, 0.8492, 1.0, 1.0, 1.0, 0.8651, 0.5008, 0.0, 0.1508, 0.8492, 1.0, 0.4992, 0.1349, 0.0, 0.1508, 0.8651, 0.5008, 0.0, 0.0, 0.0, 0.1508, 0.4992, 0.1349, 0.6658, 0.8216, 0.0, 0.1508, 0.0, 0.5145, 0.6658, 0.8216, 0.8492, 1.0, 0.0, 0.1508, 0.0, 0.5145, 1.0, 1.0, 0.0, 1.0, 0.0, 0.5145, 1.0, 0.5145, 1.0, 1.0, 0.0, 0.1508, 1.0, 0.1508, 1.0, 0.5145, 0.0, 0.1508, 1.0, 0.5145, 0.0, 0.5145, 0.0, 0.0, 1.0, 0.0, 1.0, 0.1508, 0.0, 0.0, 1.0, 0.1508, 0.0, 0.1508, 1.0, 0.0, 0.0, 0.593, 0.000888, 0.5296, 1.0, 0.4704, 0.000888, 1.0, 0.0, 0.7652, 1.0, 0.4704, 0.0, 0.7652, 0.0, 0.593, 1.0, 0.4704, 0.0, 0.593, 1.0, 0.0, 1.0, 0.5296, 0.0, 0.407, 0.0, 0.2348, 1.0, 0.5296, 0.0, 0.2348, 0.000888, 0.0, 1.0, 1.0, 0.000888, 0.4704, 0.0, 0.407, 1.0, 1.0, 0.0, 0.407, 1.0, 0.5296, 1.0, 0.4855, 0.0, 0.4855, 0.0, 0.0, 1.0, 0.4855, 0.0, 0.0, 1.0, 0.0, 1.0, 0.8492, 0.0, 0.8492, 0.0, 0.4855, 1.0, 0.8492, 0.0, 0.4855, 1.0, 0.4855, 1.0, 1.0, 0.0, 1.0, 0.0, 0.8492, 1.0, 1.0, 0.0, 0.8492, 1.0, 0.8492, 0.1349, 0.4992, 0.1508, 0.0, 0.0, 0.0, 1.0, 1.0, 1.0, 0.8492, 0.5008, 0.8651, 0.5126, 0.4874, 0.1349, 0.4992, 0.5008, 0.8651, 0.5126, 0.4874, 1.0, 0.0, 0.5145, 0.0, 0.5126, 0.4874, 1.0, 0.4855, 1.0, 0.0, 0.5126, 0.4874, 0.5145, 0.0, 0.3342, 0.1784, 0.5126, 0.4874, 0.1508, 0.0, 0.1349, 0.4992, 0.5126, 0.4874, 0.5008, 0.8651, 1.0, 0.8492, 0.8216, 0.6658, 1.0, 0.4855, 0.5126, 0.4874, 0.4992, 0.8651, 0.0, 0.8492, 0.0, 1.0, 1.0, 0.0, 0.8492, 0.0, 0.8651, 0.4992, 0.4874, 0.4874, 0.4855, 0.0, 0.0, 0.0, 0.4874, 0.4874, 0.4992, 0.8651, 0.8651, 0.4992, 0.4874, 0.4874, 0.0, 0.0, 0.0, 0.4855, 0.4874, 0.4874, 0.1784, 0.6658, 0.0, 0.8492, 0.4874, 0.4874, 0.0, 0.8492, 0.4992, 0.8651, 0.4874, 0.4874, 0.8651, 0.4992, 0.8492, 0.0, 0.6658, 0.1784, 0.4874, 0.4874, 0.8492, 0.0, 0.0, 0.4855, 1.0, 0.0, 0.0, 0.0, 0.0, 0.4855, 1.0, 0.4855, 1.0, 0.0, 0.0, 0.8492, 1.0, 0.8492, 1.0, 0.4855, 0.0, 0.8492, 1.0, 0.4855, 0.0, 0.4855, 0.0, 1.0, 1.0, 1.0, 1.0, 0.8492, 0.0, 1.0, 1.0, 0.8492, 0.0, 0.8492, 1.0, 1.0, 0.0, 1.0, 0.0, 0.0, 1.0, 1.0, 0.0, 0.0, 1.0, 0.0, 0.0, 1.0, 1.0, 1.0, 1.0, 0.0, 0.0, 1.0, 1.0, 0.0, 0.0, 0.0, 0.0, 0.8752, 1.0, 1.0, 0.0, 1.0, 0.0, 0.8752, 1.0, 0.8752, 1.0, 1.0, 0.0, 0.7023, 1.0, 0.7023, 1.0, 0.8752, 0.0, 0.7023, 1.0, 0.8752, 0.0, 0.8752, 0.0, 0.4908, 1.0, 0.4908, 1.0, 0.7023, 0.0, 0.4908, 1.0, 0.7023, 0.0, 0.7023, 0.0, 0.2523, 1.0, 0.2523, 1.0, 0.4908, 0.0, 0.2523, 1.0, 0.4908, 0.0, 0.4908, 0.0, 0.0, 1.0, 0.0, 1.0, 0.2523, 0.0, 0.0, 1.0, 0.2523, 0.0, 0.2523, 0.0, 0.7647, 1.0, 1.0, 1.0, 0.7647, 0.0, 0.7647, 0.0, 1.0, 1.0, 1.0, 0.0, 0.4137, 1.0, 0.7647, 1.0, 0.4137, 0.0, 0.4137, 0.0, 0.7647, 1.0, 0.7647, 0.0, 0.0, 1.0, 0.4137, 1.0, 0.0, 0.0, 0.0, 0.0, 0.4137, 1.0, 0.4137, 1.0, 1.0, 0.0, 0.0, 0.0, 1.0, 1.0, 1.0, 1.0, 0.0, 0.0, 0.0, 1.0, 0.0, 1.0, 1.0, 0.0, 1.0, 1.0, 0.0, 0.0, 1.0, 0.0, 0.0, 1.0, 1.0, 0.0, 1.0, 0.0, 0.5863, 1.0, 0.5863, 0.0, 0.5863, 0.0, 0.2353, 1.0, 0.5863, 1.0, 1.0, 0.0, 0.5863, 1.0, 0.2353, 0.0, 0.2353, 0.0, 0.0, 1.0, 0.2353, 1.0, 0.5863, 0.0, 0.2353, 1.0, 0.0, 1.0, 0.2353, 0.0, 0.0, 1.0, 0.7477, 0.0, 1.0, 1.0, 1.0, 1.0, 0.7477, 0.0, 0.7477, 0.0, 1.0, 1.0, 0.5092, 0.0, 0.5092, 0.0, 0.7477, 1.0, 0.5092, 0.0, 0.7477, 1.0, 0.7477, 1.0, 0.2977, 0.0, 0.2977, 0.0, 0.5092, 1.0, 0.2977, 0.0, 0.5092, 1.0, 0.5092, 1.0, 0.1248, 0.0, 0.1248, 0.0, 0.2977, 1.0, 0.1248, 0.0, 0.2977, 1.0, 0.2977, 1.0, 0.0, 0.0, 0.0, 0.0, 0.1248, 1.0, 0.0, 0.0, 0.1248, 1.0, 0.1248, 0.005645, 0.8506, 0.0, 1.0, 0.1077, 1.0, 0.1077, 0.7011, 0.0, 0.7011, 0.005645, 0.8506, 0.1077, 0.7011, 0.1077, 1.0, 0.1713, 0.9896, 0.1077, 0.7011, 0.005645, 0.8506, 0.1077, 1.0, 0.1298, 0.6951, 0.1713, 0.9896, 0.2315, 0.9589, 0.1298, 0.6951, 0.1077, 0.7011, 0.1713, 0.9896, 0.1486, 0.6777, 0.2315, 0.9589, 0.2848, 0.9096, 0.1486, 0.6777, 0.1298, 0.6951, 0.2315, 0.9589, 0.3285, 0.8444, 0.1612, 0.6517, 0.1486, 0.6777, 0.3285, 0.8444, 0.1486, 0.6777, 0.2848, 0.9096, 0.3599, 0.767, 0.1612, 0.6517, 0.3285, 0.8444, 0.2874, 0.233, 0.1612, 0.6517, 0.3599, 0.767, 0.4861, 0.3483, 0.3189, 0.1556, 0.2874, 0.233, 0.4861, 0.3483, 0.2874, 0.233, 0.3599, 0.767, 0.4987, 0.3223, 0.3189, 0.1556, 0.4861, 0.3483, 0.3625, 0.0904, 0.3189, 0.1556, 0.4987, 0.3223, 0.4158, 0.04112, 0.4987, 0.3223, 0.5175, 0.3049, 0.4158, 0.04112, 0.3625, 0.0904, 0.4987, 0.3223, 0.476, 0.01042, 0.5175, 0.3049, 0.5397, 0.2989, 0.476, 0.01042, 0.4158, 0.04112, 0.5175, 0.3049, 0.5397, 0.0, 0.476, 0.01042, 0.5397, 0.2989, 1.0, 0.0, 0.5397, 0.2989, 1.0, 0.2989, 1.0, 0.0, 0.5397, 0.0, 0.5397, 0.2989, 0.0, 1.0, 1.0, 0.0, 1.0, 1.0, 0.0, 1.0, 0.0, 0.0, 1.0, 0.0, 0.5397, 0.2989, 1.0, 0.0, 1.0, 0.2989, 0.5397, 0.2989, 0.5397, 0.0, 1.0, 0.0, 0.5397, 0.2989, 0.476, 0.01042, 0.5397, 0.0, 0.5175, 0.3049, 0.4158, 0.04112, 0.476, 0.01042, 0.5175, 0.3049, 0.476, 0.01042, 0.5397, 0.2989, 0.4987, 0.3223, 0.3625, 0.0904, 0.4158, 0.04112, 0.4987, 0.3223, 0.4158, 0.04112, 0.5175, 0.3049, 0.3189, 0.1556, 0.4987, 0.3223, 0.4861, 0.3483, 0.3189, 0.1556, 0.3625, 0.0904, 0.4987, 0.3223, 0.2874, 0.233, 0.3189, 0.1556, 0.4861, 0.3483, 0.3599, 0.767, 0.2874, 0.233, 0.4861, 0.3483, 0.1612, 0.6517, 0.3599, 0.767, 0.3285, 0.8444, 0.1612, 0.6517, 0.2874, 0.233, 0.3599, 0.767, 0.1486, 0.6777, 0.1612, 0.6517, 0.3285, 0.8444, 0.2848, 0.9096, 0.1486, 0.6777, 0.3285, 0.8444, 0.1298, 0.6951, 0.1486, 0.6777, 0.2848, 0.9096, 0.2315, 0.9589, 0.1298, 0.6951, 0.2848, 0.9096, 0.1713, 0.9896, 0.1077, 0.7011, 0.1298, 0.6951, 0.1713, 0.9896, 0.1298, 0.6951, 0.2315, 0.9589, 0.005645, 0.8506, 0.0, 0.7011, 0.1077, 0.7011, 0.1077, 1.0, 0.005645, 0.8506, 0.1077, 0.7011, 0.1077, 1.0, 0.1077, 0.7011, 0.1713, 0.9896, 0.0, 1.0, 0.005645, 0.8506, 0.1077, 1.0, 1.0, 1.0, 0.0, 0.0, 0.0, 1.0, 1.0, 1.0, 1.0, 0.0, 0.0, 0.0, 1.0, 1.0, 0.0, 0.0, 0.0, 1.0, 1.0, 1.0, 1.0, 0.0, 0.0, 0.0, 0.0, 1.0, 0.0, 0.0, 1.0, 0.0, 0.0, 1.0, 1.0, 0.0, 1.0, 1.0, 1.0, 1.0, 0.0, 0.0, 0.0, 1.0, 1.0, 1.0, 1.0, 0.0, 0.0, 0.0, 0.0, 0.7647, 1.0, 1.0, 1.0, 0.7647, 0.0, 0.7647, 0.0, 1.0, 1.0, 1.0, 0.0, 0.4137, 1.0, 0.7647, 1.0, 0.4137, 0.0, 0.4137, 0.0, 0.7647, 1.0, 0.7647, 0.0, 0.0, 1.0, 0.4137, 1.0, 0.0, 0.0, 0.0, 0.0, 0.4137, 1.0, 0.4137, 0.0, 1.0, 1.0, 0.8752, 1.0, 1.0, 0.0, 0.8752, 1.0, 0.7023, 1.0, 0.8752, 0.0, 0.8752, 1.0, 0.8752, 0.0, 1.0, 0.0, 0.7023, 1.0, 0.4908, 1.0, 0.7023, 0.0, 0.7023, 1.0, 0.7023, 0.0, 0.8752, 0.0, 0.4908, 1.0, 0.2523, 1.0, 0.4908, 0.0, 0.4908, 1.0, 0.4908, 0.0, 0.7023, 0.0, 0.2523, 1.0, 0.2523, 0.0, 0.4908, 0.0, 0.0, 1.0, 0.0, 1.0, 0.2523, 0.0, 0.0, 1.0, 0.2523, 0.0, 0.2523, 1.0, 1.0, 0.0, 0.0, 1.0, 0.0, 1.0, 1.0, 0.0, 1.0, 0.0, 0.0, 1.0, 0.0, 0.0, 1.0, 1.0, 1.0, 1.0, 0.0, 0.0, 0.0, 0.0, 1.0, 1.0, 0.7477, 0.0, 1.0, 1.0, 1.0, 1.0, 0.7477, 0.0, 0.7477, 0.0, 1.0, 1.0, 0.5092, 0.0, 0.5092, 0.0, 0.7477, 1.0, 0.5092, 0.0, 0.7477, 1.0, 0.7477, 1.0, 0.2977, 0.0, 0.2977, 0.0, 0.5092, 1.0, 0.2977, 0.0, 0.5092, 1.0, 0.5092, 1.0, 0.1248, 0.0, 0.1248, 0.0, 0.2977, 1.0, 0.1248, 0.0, 0.2977, 1.0, 0.2977, 1.0, 0.0, 0.0, 0.0, 0.0, 0.1248, 1.0, 0.0, 0.0, 0.1248, 1.0, 0.1248, 1.0, 0.5863, 0.0, 1.0, 0.0, 0.5863, 1.0, 0.5863, 1.0, 1.0, 0.0, 1.0, 1.0, 0.2353, 0.0, 0.5863, 0.0, 0.2353, 1.0, 0.2353, 1.0, 0.5863, 0.0, 0.5863, 1.0, 0.0, 0.0, 0.2353, 0.0, 0.0, 1.0, 0.0, 1.0, 0.2353, 0.0, 0.2353, 0.005645, 0.8506, 0.1077, 1.0, 0.0, 1.0, 0.1077, 0.7011, 0.1713, 0.9896, 0.1077, 1.0, 0.1077, 0.7011, 0.005645, 0.8506, 0.0, 0.7011, 0.1077, 0.7011, 0.1077, 1.0, 0.005645, 0.8506, 0.1298, 0.6951, 0.2315, 0.9589, 0.1713, 0.9896, 0.1298, 0.6951, 0.1713, 0.9896, 0.1077, 0.7011, 0.1486, 0.6777, 0.2848, 0.9096, 0.2315, 0.9589, 0.1486, 0.6777, 0.2315, 0.9589, 0.1298, 0.6951, 0.3285, 0.8444, 0.1486, 0.6777, 0.1612, 0.6517, 0.3285, 0.8444, 0.2848, 0.9096, 0.1486, 0.6777, 0.3599, 0.767, 0.3285, 0.8444, 0.1612, 0.6517, 0.2874, 0.233, 0.3599, 0.767, 0.1612, 0.6517, 0.4861, 0.3483, 0.2874, 0.233, 0.3189, 0.1556, 0.4861, 0.3483, 0.3599, 0.767, 0.2874, 0.233, 0.4987, 0.3223, 0.4861, 0.3483, 0.3189, 0.1556, 0.3625, 0.0904, 0.4987, 0.3223, 0.3189, 0.1556, 0.4158, 0.04112, 0.5175, 0.3049, 0.4987, 0.3223, 0.4158, 0.04112, 0.4987, 0.3223, 0.3625, 0.0904, 0.476, 0.01042, 0.5397, 0.2989, 0.5175, 0.3049, 0.476, 0.01042, 0.5175, 0.3049, 0.4158, 0.04112, 0.5397, 0.0, 0.5397, 0.2989, 0.476, 0.01042, 1.0, 0.0, 1.0, 0.2989, 0.5397, 0.2989, 1.0, 0.0, 0.5397, 0.2989, 0.5397, 0.0, 0.0, 1.0, 1.0, 1.0, 1.0, 0.0, 0.0, 1.0, 1.0, 0.0, 0.0, 0.0, 0.5397, 0.2989, 1.0, 0.2989, 1.0, 0.0, 0.5397, 0.2989, 1.0, 0.0, 0.5397, 0.0, 0.5397, 0.2989, 0.5397, 0.0, 0.476, 0.01042, 0.5175, 0.3049, 0.476, 0.01042, 0.4158, 0.04112, 0.5175, 0.3049, 0.5397, 0.2989, 0.476, 0.01042, 0.4987, 0.3223, 0.4158, 0.04112, 0.3625, 0.0904, 0.4987, 0.3223, 0.5175, 0.3049, 0.4158, 0.04112, 0.3189, 0.1556, 0.4861, 0.3483, 0.4987, 0.3223, 0.3189, 0.1556, 0.4987, 0.3223, 0.3625, 0.0904, 0.2874, 0.233, 0.4861, 0.3483, 0.3189, 0.1556, 0.3599, 0.767, 0.4861, 0.3483, 0.2874, 0.233, 0.1612, 0.6517, 0.3285, 0.8444, 0.3599, 0.767, 0.1612, 0.6517, 0.3599, 0.767, 0.2874, 0.233, 0.1486, 0.6777, 0.3285, 0.8444, 0.1612, 0.6517, 0.2848, 0.9096, 0.3285, 0.8444, 0.1486, 0.6777, 0.2315, 0.9589, 0.1486, 0.6777, 0.1298, 0.6951, 0.2315, 0.9589, 0.2848, 0.9096, 0.1486, 0.6777, 0.1713, 0.9896, 0.1298, 0.6951, 0.1077, 0.7011, 0.1713, 0.9896, 0.2315, 0.9589, 0.1298, 0.6951, 0.005645, 0.8506, 0.1077, 0.7011, 0.0, 0.7011, 0.1077, 1.0, 0.1713, 0.9896, 0.1077, 0.7011, 0.1077, 1.0, 0.1077, 0.7011, 0.005645, 0.8506, 0.0, 1.0, 0.1077, 1.0, 0.005645, 0.8506, 1.0, 1.0, 0.0, 1.0, 0.0, 0.0, 1.0, 1.0, 0.0, 0.0, 1.0, 0.0, 0.0, 0.0, 1.0, 1.0, 1.0, 0.0, 0.0, 0.0, 0.0, 1.0, 1.0, 1.0, 1.0, 1.0, 0.0, 0.0, 1.0, 0.0, 1.0, 1.0, 0.0, 1.0, 0.0, 0.0, 1.0, 1.0, 0.0, 0.0, 0.0, 1.0, 1.0, 1.0, 1.0, 0.0, 0.0, 0.0, 1.0, 0.2353, 0.0, 0.0, 0.0, 0.2353, 1.0, 0.2353, 1.0, 0.0, 0.0, 0.0, 1.0, 0.5863, 0.0, 0.2353, 0.0, 0.5863, 1.0, 0.5863, 1.0, 0.2353, 0.0, 0.2353, 1.0, 1.0, 0.0, 0.5863, 0.0, 1.0, 1.0, 1.0, 1.0, 0.5863, 0.0, 0.5863, 1.0, 0.1248, 0.0, 0.0, 1.0, 0.0, 1.0, 0.1248, 0.0, 0.1248, 0.0, 0.0, 1.0, 0.2977, 0.0, 0.2977, 0.0, 0.1248, 1.0, 0.2977, 0.0, 0.1248, 1.0, 0.1248, 1.0, 0.5092, 0.0, 0.5092, 0.0, 0.2977, 1.0, 0.5092, 0.0, 0.2977, 1.0, 0.2977, 1.0, 0.7477, 0.0, 0.7477, 0.0, 0.5092, 1.0, 0.7477, 0.0, 0.5092, 1.0, 0.5092, 1.0, 1.0, 0.0, 1.0, 0.0, 0.7477, 1.0, 1.0, 0.0, 0.7477, 1.0, 0.7477, 1.0, 0.0, 0.0, 1.0, 1.0, 1.0, 1.0, 0.0, 0.0, 0.0, 0.0, 1.0, 1.0, 1.0, 0.0, 0.0, 1.0, 0.0, 1.0, 1.0, 0.0, 1.0, 0.0, 0.0, 0.0, 0.2523, 1.0, 0.0, 0.0, 0.0, 0.0, 0.2523, 1.0, 0.2523, 1.0, 0.0, 0.0, 0.4908, 1.0, 0.4908, 1.0, 0.2523, 0.0, 0.4908, 1.0, 0.2523, 0.0, 0.2523, 0.0, 0.7023, 1.0, 0.7023, 1.0, 0.4908, 0.0, 0.7023, 1.0, 0.4908, 0.0, 0.4908, 0.0, 0.8752, 1.0, 0.8752, 1.0, 0.7023, 0.0, 0.8752, 1.0, 0.7023, 0.0, 0.7023, 0.0, 1.0, 1.0, 1.0, 1.0, 0.8752, 0.0, 1.0, 1.0, 0.8752, 0.0, 0.8752, 0.0, 0.4137, 1.0, 0.0, 1.0, 0.4137, 0.0, 0.4137, 0.0, 0.0, 1.0, 0.0, 0.0, 0.7647, 1.0, 0.4137, 1.0, 0.7647, 0.0, 0.7647, 0.0, 0.4137, 1.0, 0.4137, 0.0, 1.0, 1.0, 0.7647, 1.0, 1.0, 0.0, 1.0, 0.0, 0.7647, 1.0, 0.7647, 0.438, 0.2989, 0.5043, 0.01042, 0.438, 0.0, 0.438, 0.2989, 0.438, 0.0, 0.0, 0.0, 0.438, 0.2989, 0.0, 0.0, 0.0, 0.2989, 0.4611, 0.3049, 0.567, 0.04112, 0.5043, 0.01042, 0.4611, 0.3049, 0.5043, 0.01042, 0.438, 0.2989, 0.4807, 0.3223, 0.6225, 0.0904, 0.567, 0.04112, 0.4807, 0.3223, 0.567, 0.04112, 0.4611, 0.3049, 0.668, 0.1556, 0.4807, 0.3223, 0.4938, 0.3483, 0.668, 0.1556, 0.6225, 0.0904, 0.4807, 0.3223, 0.7008, 0.233, 0.668, 0.1556, 0.4938, 0.3483, 0.6252, 0.767, 0.7008, 0.233, 0.4938, 0.3483, 0.8322, 0.6517, 0.6252, 0.767, 0.658, 0.8444, 0.8322, 0.6517, 0.7008, 0.233, 0.6252, 0.767, 0.8453, 0.6777, 0.8322, 0.6517, 0.658, 0.8444, 0.7034, 0.9096, 0.8453, 0.6777, 0.658, 0.8444, 0.759, 0.9589, 0.8648, 0.6951, 0.8453, 0.6777, 0.759, 0.9589, 0.8453, 0.6777, 0.7034, 0.9096, 0.8216, 0.9896, 0.8879, 0.7011, 0.8648, 0.6951, 0.8216, 0.9896, 0.8648, 0.6951, 0.759, 0.9589, 0.9941, 0.8506, 1.0, 0.7011, 0.8879, 0.7011, 0.8879, 1.0, 0.9941, 0.8506, 0.8879, 0.7011, 0.8879, 1.0, 0.8879, 0.7011, 0.8216, 0.9896, 1.0, 1.0, 0.9941, 0.8506, 0.8879, 1.0, 0.0, 1.0, 1.0, 1.0, 1.0, 0.0, 0.0, 1.0, 1.0, 0.0, 0.0, 0.0, 0.438, 0.2989, 0.0, 0.2989, 0.0, 0.0, 0.438, 0.2989, 0.0, 0.0, 0.438, 0.0, 0.438, 0.2989, 0.438, 0.0, 0.5043, 0.01042, 0.4611, 0.3049, 0.5043, 0.01042, 0.567, 0.04112, 0.4611, 0.3049, 0.438, 0.2989, 0.5043, 0.01042, 0.4807, 0.3223, 0.567, 0.04112, 0.6225, 0.0904, 0.4807, 0.3223, 0.4611, 0.3049, 0.567, 0.04112, 0.668, 0.1556, 0.4938, 0.3483, 0.4807, 0.3223, 0.668, 0.1556, 0.4807, 0.3223, 0.6225, 0.0904, 0.7008, 0.233, 0.4938, 0.3483, 0.668, 0.1556, 0.6252, 0.767, 0.4938, 0.3483, 0.7008, 0.233, 0.8322, 0.6517, 0.658, 0.8444, 0.6252, 0.767, 0.8322, 0.6517, 0.6252, 0.767, 0.7008, 0.233, 0.8453, 0.6777, 0.658, 0.8444, 0.8322, 0.6517, 0.7034, 0.9096, 0.658, 0.8444, 0.8453, 0.6777, 0.759, 0.9589, 0.8453, 0.6777, 0.8648, 0.6951, 0.759, 0.9589, 0.7034, 0.9096, 0.8453, 0.6777, 0.8216, 0.9896, 0.8648, 0.6951, 0.8879, 0.7011, 0.8216, 0.9896, 0.759, 0.9589, 0.8648, 0.6951, 0.9941, 0.8506, 0.8879, 0.7011, 1.0, 0.7011, 0.8879, 1.0, 0.8216, 0.9896, 0.8879, 0.7011, 0.8879, 1.0, 0.8879, 0.7011, 0.9941, 0.8506, 1.0, 1.0, 0.8879, 1.0, 0.9941, 0.8506, 1.0, 1.0, 0.0, 1.0, 0.0, 0.0, 1.0, 1.0, 0.0, 0.0, 1.0, 0.0, 1.0, 0.4855, 0.2349, 0.113, 0.6835, 0.4344, 0.7532, 0.0, 1.0, 0.4855, 0.6835, 0.4344, 0.0, 0.5145, 1.0, 1.0, 0.4423, 0.5948, 0.0, 0.1508, 0.0, 0.5145, 0.4423, 0.5948, 0.4423, 0.5948, 0.1349, 0.5008, 0.0, 0.1508, 0.0, 0.1508, 0.1349, 0.5008, 0.9996, 1.0])
me_shape_73_indexedfaceset.materials.append(mat_plastic_chip_detailed)
me_shape_73_indexedfaceset.materials.append(mat_metal_pins)
me_shape_73_indexedfaceset.update()
me_shape_73_indexedfaceset.normals_split_custom_set([tuple(v) for v in zip(*[iter([-1.0, 4.041e-08, 0.0, -1.0, 8.926e-09, 0.0, -1.0, 0.0, 0.0, -1.0, 4.041e-08, 0.0, -1.0, 4.934e-08, 0.0, -1.0, 8.926e-09, 0.0, -0.9986, -2.726e-07, 0.05234, -0.9986, -2.726e-07, 0.05234, -0.9906, -0.05592, 0.1247, -0.9986, 9.344e-08, 0.05234, -0.9986, 9.344e-08, 0.05234, -0.9986, 9.344e-08, 0.05234, -0.9986, -9.344e-08, 0.05234, -0.9986, -9.344e-08, 0.05234, -0.9986, -9.344e-08, 0.05234, -0.9986, 0.0, 0.05234, -0.9986, 0.0, 0.05234, -0.9986, 0.0, 0.05234, -0.9986, 5.11e-08, 0.05234, -0.9986, 5.11e-08, 0.05234, -0.994, -0.09134, 0.05993, -0.9986, -1.362e-07, 0.05234, -0.9986, -1.362e-07, 0.05234, -0.9986, -1.362e-07, 0.05234, -0.9986, 3.738e-08, -0.05234, -0.9986, 3.738e-08, -0.05234, -0.9986, 3.738e-08, -0.05234, -0.9986, -1.527e-07, -0.05234, -0.9902, -0.04551, -0.1317, -0.9986, -1.527e-07, -0.05234, -0.9986, -2.334e-07, -0.05234, -0.9926, -0.08476, -0.08737, -0.9986, -2.334e-07, -0.05234, -0.9986, -1.869e-07, -0.05234, -0.9986, -1.869e-07, -0.05234, -0.9986, -1.869e-07, -0.05234, -0.9902, 0.04573, -0.1321, -0.9986, 0.0, -0.05234, -0.9986, 0.0, -0.05234, -0.9933, 0.0898, -0.07317, -0.9936, -0.09044, -0.06793, -0.9986, -3.672e-08, -0.05234, 0.9986, 8.416e-08, 0.05234, 0.9986, 8.416e-08, 0.05234, 0.9986, 8.416e-08, 0.05234, 0.9986, -4.132e-07, 0.05234, 0.9986, -4.132e-07, 0.05234, 0.9986, -4.132e-07, 0.05234, 0.9986, 3.292e-07, 0.05234, 0.9986, 3.292e-07, 0.05234, 0.9986, 3.292e-07, 0.05234, 0.9986, 6.268e-08, 0.05233, 0.9986, 6.268e-08, 0.05233, 0.9986, 6.268e-08, 0.05233, 0.9986, 7.835e-08, 0.05234, 0.9986, 7.835e-08, 0.05234, 0.9986, 7.835e-08, 0.05234, 0.9986, 0.0, 0.05234, 0.9986, 0.0, 0.05234, 0.9986, 0.0, 0.05234, 0.9986, 1.93e-07, 0.05234, 0.9986, 1.93e-07, 0.05234, 0.9986, 1.93e-07, 0.05234, 0.9986, 6.198e-07, 0.05234, 0.9986, 6.198e-07, 0.05234, 0.9986, 6.198e-07, 0.05234, 0.9986, 0.0, 0.05234, 0.9986, 0.0, 0.05234, 0.9986, 0.0, 0.05234, 0.9986, 1.176e-07, 0.05234, 0.9986, 1.176e-07, 0.05234, 0.9986, 1.176e-07, 0.05234, 0.9986, -3.472e-07, -0.05234, 0.9986, -3.472e-07, -0.05234, 0.9986, -3.472e-07, -0.05234, 0.9986, 0.0, -0.05234, 0.9986, 0.0, -0.05234, 0.9986, 0.0, -0.05234, 0.9986, 2.334e-07, -0.05234, 0.9986, 2.334e-07, -0.05234, 0.9986, 2.334e-07, -0.05234, 0.9986, 0.0, -0.05234, 0.9986, 0.0, -0.05234, 0.9986, 0.0, -0.05234, 0.9986, 7.835e-08, -0.05234, 0.9986, 7.835e-08, -0.05234, 0.9986, 7.835e-08, -0.05234, 0.9986, -2.421e-08, -0.05234, 0.9986, -2.421e-08, -0.05234, 0.9986, -2.421e-08, -0.05234, 0.9971, 0.05257, -0.0544, 0.9986, 7.344e-08, -0.05234, 0.9986, 7.344e-08, -0.05234, 0.9986, 0.0, -0.05234, 0.9986, 0.0, -0.05234, 0.9954, 0.03933, -0.08716, 0.9986, 0.0, -0.05234, 0.9986, 0.0, -0.05234, 0.9986, 0.0, -0.05234, 0.9986, 0.0, -0.05234, 0.9986, 0.0, -0.05234, 0.9947, 0.01892, -0.1013, 2.72e-09, -0.9986, 0.05234, 2.72e-09, -0.9986, 0.05234, 2.72e-09, -0.9986, 0.05234, 2.781e-09, -0.9986, 0.05234, 2.781e-09, -0.9986, 0.05234, 2.781e-09, -0.9986, 0.05234, 2.781e-09, 0.9986, 0.05234, 2.781e-09, 0.9986, 0.05234, 2.781e-09, 0.9986, 0.05234, 1.36e-09, 0.9986, 0.05234, 1.36e-09, 0.9986, 0.05234, 1.36e-09, 0.9986, 0.05234, 4.168e-08, 8.316e-08, 1.0, 4.168e-08, 8.316e-08, 1.0, -0.00629, -0.03544, 0.9994, 5.002e-08, 8.316e-08, 1.0, -0.02835, -0.02217, 0.9994, 5.002e-08, 8.316e-08, 1.0, 0.0, -0.9986, -0.05234, 0.0, -0.9986, -0.05234, 0.06173, -0.9908, -0.1201, -4.572e-09, -0.9986, -0.05234, -4.572e-09, -0.9986, -0.05234, -4.572e-09, -0.9986, -0.05234, 0.02789, 0.9972, -0.0697, -4.572e-09, 0.9986, -0.05234, -4.572e-09, 0.9986, -0.05234, 0.03286, 0.998, -0.05344, 0.0, 0.9986, -0.05234, 0.0, 0.9986, -0.05234, 0.0, -8.43e-08, -1.0, 0.0, -8.43e-08, -1.0, 0.0, -8.43e-08, -1.0, 0.0, -8.43e-08, -1.0, 0.0, -8.43e-08, -1.0, 0.0, -8.43e-08, -1.0, -0.6589, -0.495, -0.5664, -0.2595, -0.1445, -0.9549, -0.1433, -0.07466, -0.9869, -0.1785, 0.7009, -0.6906, -0.6584, 0.4955, -0.5665, -0.1463, 0.1002, -0.9841, -0.4908, 0.7009, -0.5176, -0.8506, 0.4955, -0.1762, -0.1311, 0.4951, -0.8589, -0.8509, -0.495, -0.1759, -0.4909, -0.7009, -0.5176, -0.1315, -0.4956, -0.8585, -0.9521, 0.09147, -0.2919, -0.9688, 0.06662, -0.2386, -0.5311, 0.4952, -0.6875, -0.9688, -0.06624, -0.2388, -0.6801, -0.7009, -0.2152, -0.5313, -0.4956, -0.6871, -0.2275, -0.9184, -0.3236, -0.239, -0.9261, -0.292, -0.239, -0.9261, -0.292, -0.5145, -0.2943, -0.8054, -0.2382, -0.1213, -0.9636, -0.2719, -0.3, -0.9144, -0.58, -0.5238, -0.6239, -0.6487, -0.6488, -0.3978, -0.7339, -0.6001, -0.3182, -0.5408, -0.5564, -0.6308, -0.3982, -0.7659, -0.5047, -0.4294, -0.7566, -0.4931, -0.5162, -0.5352, -0.6686, -0.2231, -0.6593, -0.718, -0.2644, -0.685, -0.6788, -0.2314, 0.9171, -0.3247, -0.239, 0.9261, -0.292, -0.239, 0.9261, -0.292, -0.5142, 0.4849, -0.7074, -0.2609, 0.6841, -0.6812, -0.2236, 0.6593, -0.7178, -0.5311, 0.5492, -0.6453, -0.7339, 0.6001, -0.3182, -0.6488, 0.6488, -0.3978, -0.5464, 0.2398, -0.8025, -0.272, 0.2995, -0.9145, -0.2214, 0.1148, -0.9684, -0.4878, 0.5434, -0.6832, -0.4294, 0.7566, -0.4931, -0.3992, 0.7624, -0.5093, -0.5356, -0.1131, -0.8369, -0.9569, 0.1798, -0.2282, -0.9013, 0.355, -0.2484, -0.8389, 0.4346, -0.3276, -0.616, 0.5307, -0.5821, -0.809, -0.3808, -0.4479, -0.9762, -0.1897, -0.1052, -0.6462, 0.4212, -0.6364, -0.1068, -0.2917, -0.9505, -0.6286, -0.3151, -0.711, -0.4121, 0.4793, -0.7749, -0.1062, 0.2526, -0.9617, -0.258, -0.964, -0.06404, -0.258, -0.964, -0.06404, -0.258, -0.964, -0.06404, -0.7054, -0.7054, -0.06889, -0.7613, -0.63, -0.1534, -0.7054, -0.7054, -0.06889, -0.964, -0.258, -0.06405, -0.9739, -0.1896, -0.1247, -0.9292, -0.3335, -0.1592, -0.7054, -0.7054, -0.06889, -0.7054, -0.7054, -0.06889, -0.7054, -0.7054, -0.06889, -0.6914, -0.1808, -0.6995, -0.06137, -0.2614, -0.9633, -0.1081, -0.1756, -0.9785, -0.6914, -0.4999, -0.5216, -0.02038, -0.7082, -0.7057, -0.01191, -0.6425, -0.7662, 0.4876, -0.6554, -0.5767, 0.09818, -0.1634, -0.9817, 0.08081, -0.1438, -0.9863, 0.5072, -0.8475, -0.1563, 0.02822, -0.6735, -0.7387, 0.4876, -0.1418, -0.8615, -0.09152, -0.9521, -0.2918, 0.0, -0.9537, -0.3007, -0.0278, -0.947, -0.3201, 0.06618, -0.9688, -0.2387, 0.02832, -0.9472, -0.3194, 0.5072, -0.512, -0.6932, 0.3289, -0.05098, -0.943, 0.2827, -0.05199, -0.9578, 0.1699, -0.1077, -0.9796, -0.1406, -0.83, -0.5398, 0.6913, -0.03444, -0.7218, 0.6493, -0.03379, -0.7598, 0.8074, 0.5823, -0.09564, 0.2945, 0.04161, -0.9548, 0.1684, 0.04904, -0.9845, -0.01872, -0.6743, -0.7382, 0.9537, 0.0, -0.3007, 0.9428, -0.00454, -0.3334, 0.7337, 0.5382, 0.4148, 0.7006, -0.03005, -0.7129, -0.2202, 0.7569, -0.6153, 0.9682, 0.004808, -0.2503, 0.9537, 2.63e-08, -0.3007, 0.03248, 0.817, -0.5758, -0.06085, 0.2616, -0.9633, -0.05116, 0.1696, -0.9842, -0.1047, 0.1506, -0.983, -0.04469, 0.2916, -0.9555, 0.05626, 0.368, -0.9281, 0.08328, 0.2014, -0.976, 0.002618, 0.6628, -0.7488, 0.5214, 0.7282, -0.4449, 0.1237, 0.6408, -0.7577, -0.01386, 0.7111, -0.703, -0.01817, 0.5841, -0.8115, -0.01181, 0.6428, -0.7659, 0.0, 0.9537, -0.3007, 0.003729, 0.963, -0.2694, 0.2212, 0.629, -0.7453, 0.0, 0.9537, -0.3007, -0.02208, 0.9561, 0.2922, -0.03185, 0.949, -0.3138, -0.964, 0.258, -0.06404, -0.9292, 0.3335, -0.1592, -0.9739, 0.1893, -0.1249, -0.7054, 0.7054, -0.06889, -0.7054, 0.7054, -0.06889, -0.7613, 0.63, -0.1534, -0.258, 0.964, -0.06404, -0.258, 0.964, -0.06404, -0.258, 0.964, -0.06404, -0.7054, 0.7054, -0.06889, -0.7054, 0.7054, -0.06889, -0.7054, 0.7054, -0.06889, -0.964, -0.258, 0.06404, -0.9294, -0.3337, 0.1579, -0.9739, -0.1897, 0.1246, -0.258, -0.964, 0.06404, -0.258, -0.964, 0.06404, -0.258, -0.964, 0.06404, -0.7058, -0.7057, 0.06195, -0.7058, -0.7057, 0.06195, -0.7633, -0.6299, 0.1437, -0.7057, -0.7057, 0.06195, -0.6959, -0.6935, 0.1864, -0.7057, -0.7057, 0.06195, 0.9238, -0.215, -0.3169, 0.9261, -0.239, -0.292, 0.9261, -0.239, -0.292, 0.4337, -0.8387, -0.3294, -0.4022, -0.8009, -0.4437, 0.4637, -0.6194, -0.6335, -0.1237, -0.5174, -0.8468, 0.3531, -0.9018, -0.2491, 0.18, -0.9568, -0.2285, 0.2949, -0.535, -0.7917, 0.1197, -0.2343, -0.9648, 0.2931, -0.2517, -0.9223, 0.5125, -0.5692, -0.6429, 0.6487, -0.6488, -0.3978, 0.601, -0.7327, -0.3195, -0.1988, -0.9764, -0.08374, -0.2851, -0.1182, -0.9512, 0.4182, -0.5869, -0.6933, 0.536, -0.5458, -0.6441, 0.776, -0.4014, -0.4865, 0.7566, -0.4294, -0.4931, -0.3052, -0.6246, -0.7188, 0.2503, -0.1183, -0.9609, 0.5131, -0.3683, -0.7753, 0.5194, -0.535, -0.6663, 0.6427, -0.2328, -0.7299, 0.6857, -0.279, -0.6723, 0.6591, 0.5808, -0.4779, 0.6419, 0.7461, -0.1769, 0.7423, 0.649, -0.1668, 0.8232, 0.3357, -0.4578, 0.9341, 0.3143, -0.1696, 0.9547, 0.1949, -0.2249, 0.8334, 0.3946, -0.387, 0.9576, 0.1316, -0.2564, 0.05163, -0.5588, -0.8277, 0.3088, 0.8962, -0.3184, -0.3442, 0.8464, -0.4064, 0.2138, 0.9394, -0.2681, 0.4604, 0.2853, -0.8406, 0.3917, 0.1372, -0.9098, 0.283, 0.2473, -0.9267, 0.2769, 0.8925, -0.3561, 0.2081, 0.9362, -0.2832, 0.3225, 0.9123, -0.2524, 0.2645, 0.3843, -0.8845, 0.5407, 0.2053, -0.8158, 0.2435, 0.2431, -0.9389, 0.636, 0.7, -0.3248, 0.6641, 0.7301, -0.1611, 0.7876, 0.4889, -0.375, -0.1004, 0.9661, -0.2377, 0.1752, 0.7011, -0.6913, 0.06133, 0.5854, -0.8084, -0.7058, 0.7057, 0.06195, -0.7058, 0.7057, 0.06195, -0.7058, 0.7057, 0.06195, -0.258, 0.964, 0.06404, -0.258, 0.964, 0.06404, -0.258, 0.964, 0.06404, -0.964, 0.258, 0.06404, -0.964, 0.258, 0.06404, -0.964, 0.258, 0.06404, -0.7057, 0.7057, 0.06195, -0.7057, 0.7057, 0.06195, -0.7057, 0.7057, 0.06195, -0.6726, -0.06922, 0.7368, -0.8509, -0.4951, 0.1759, -0.1117, -0.5072, 0.8546, -0.2309, -0.06917, 0.9705, -0.6655, -0.5072, 0.5476, -0.2229, -0.0224, 0.9746, -0.3022, 0.04716, 0.9521, -0.2654, 0.03239, 0.9636, -0.2504, 6.677e-08, 0.9681, -0.9593, -0.0161, 0.2819, -0.9688, -0.06614, 0.2389, -0.5313, -0.4956, 0.6871, -0.698, 0.02146, 0.7158, -0.4899, 0.7009, 0.5184, -0.6523, 0.0541, 0.756, -0.9537, -2.595e-08, 0.3007, -0.952, 0.09135, 0.2921, -0.947, 0.01358, 0.3211, -0.239, -0.9261, 0.292, -0.1852, -0.9031, 0.3875, -0.239, -0.9261, 0.292, -0.9567, -0.1801, 0.2286, -0.9015, -0.3542, 0.2487, -0.5356, 0.1132, 0.8368, -0.08671, 0.3033, 0.9489, -0.9762, 0.1896, 0.1051, -0.5878, -0.4186, 0.6922, -0.207, -0.2864, 0.9355, -0.6355, 0.3323, 0.697, -0.3692, -0.5127, 0.7751, -0.5684, -0.513, 0.6432, -0.7334, -0.6004, 0.3188, -0.6488, -0.6487, 0.3977, -0.5354, -0.2939, 0.7918, -0.2517, -0.2931, 0.9223, -0.2702, -0.2086, 0.9399, -0.6191, -0.465, 0.6329, -0.809, 0.3808, 0.4477, -0.8388, -0.4342, 0.3284, -0.5449, -0.5359, 0.6449, -0.4294, -0.7566, 0.4931, -0.3261, -0.7971, 0.5082, -0.2406, -0.7398, 0.6284, -0.2328, -0.6427, 0.7299, -0.5349, -0.5187, 0.667, 0.964, -0.258, -0.06405, 0.964, -0.258, -0.06405, 0.964, -0.258, -0.06405, 0.7054, -0.7054, -0.06889, 0.6306, -0.7613, -0.1508, 0.7054, -0.7054, -0.06889, 0.258, -0.964, -0.06404, 0.1896, -0.9739, -0.1247, 0.3323, -0.9299, -0.1577, 0.7054, -0.7054, -0.06889, 0.6934, -0.6945, -0.1921, 0.7054, -0.7054, -0.06889, 0.258, 0.964, -0.06404, 0.2882, 0.9461, -0.1478, 0.2526, 0.9628, -0.09645, 0.7054, 0.7054, -0.06889, 0.7459, 0.6529, -0.1317, 0.642, 0.7595, -0.1049, 0.964, 0.258, -0.06405, 0.9612, 0.2503, -0.116, 0.9398, 0.3155, -0.1309, 0.7054, 0.7054, -0.06889, 0.6984, 0.6977, -0.1597, 0.7054, 0.7054, -0.06889, -0.3069, 0.2123, 0.9277, -0.2429, 0.2429, 0.9392, -0.03632, 0.4622, 0.886, -0.239, 0.9261, 0.292, -0.2137, 0.9076, 0.3615, -0.239, 0.9261, 0.292, -0.554, 0.554, 0.6215, -0.569, 0.5339, 0.6255, -0.4891, 0.5761, 0.6548, -0.554, 0.554, 0.6215, -0.5592, 0.5331, 0.635, -0.554, 0.554, 0.6215, -0.9261, 0.2391, 0.292, -0.9223, 0.2261, 0.3135, -0.9261, 0.2391, 0.292, -0.2945, 0.6913, 0.6598, -0.5869, 0.5623, 0.5825, -0.5588, 0.517, 0.6485, -0.4954, 0.3462, 0.7967, -0.5287, 0.6276, 0.5715, -0.587, 0.5524, 0.5918, -0.05192, -0.2828, 0.9578, 5.22e-08, -0.2504, 0.9681, -0.02816, -0.2285, 0.9731, 0.04151, -0.2945, 0.9547, 0.03847, -0.2754, 0.9605, 4.474e-08, -0.2504, 0.9681, 0.09611, -0.7255, 0.6815, 0.061, -0.7425, 0.667, 0.02611, -0.6597, 0.7511, -0.08876, -0.7334, 0.674, -0.034, -0.7107, 0.7027, -0.03379, -0.6493, 0.7598, 1.492e-08, -0.9537, 0.3007, 1.492e-08, -0.9537, 0.3007, 0.07927, -0.9305, 0.3576, 1.492e-08, -0.9537, 0.3007, -0.0868, -0.9339, 0.3468, -0.06779, -0.921, 0.3836, 0.258, -0.964, 0.06404, 0.258, -0.964, 0.06404, 0.258, -0.964, 0.06404, 0.964, -0.258, 0.06404, 0.964, -0.258, 0.06404, 0.964, -0.258, 0.06404, 0.7058, -0.7057, 0.06195, 0.7058, -0.7057, 0.06195, 0.7058, -0.7057, 0.06195, 0.7057, -0.7057, 0.06195, 0.7057, -0.7057, 0.06195, 0.7057, -0.7057, 0.06195, 0.7058, 0.7057, 0.06195, 0.7058, 0.7057, 0.06195, 0.7058, 0.7057, 0.06195, 0.964, 0.258, 0.06404, 0.964, 0.258, 0.06404, 0.964, 0.258, 0.06404, 0.258, 0.964, 0.06404, 0.258, 0.964, 0.06404, 0.258, 0.964, 0.06404, 0.7057, 0.7057, 0.06195, 0.7057, 0.7057, 0.06195, 0.7057, 0.7057, 0.06195, 0.0229, 0.4213, 0.9066, -0.05122, 0.5271, 0.8482, 4.474e-08, 0.2504, 0.9681, 0.1703, 0.3092, 0.9356, 5.22e-08, 0.2504, 0.9681, 5.22e-08, 0.2504, 0.9681, -0.01477, 0.706, 0.7081, -0.04435, 0.7313, 0.6807, -0.2977, 0.618, 0.7276, 0.02485, 0.6987, 0.715, -0.2349, 0.5181, 0.8224, 0.06444, 0.5531, 0.8306, 1.119e-08, 0.9537, 0.3007, 1.119e-08, 0.9537, 0.3007, -0.06176, 0.9376, 0.3423, 1.492e-08, 0.9537, 0.3007, 0.0604, 0.937, 0.344, 0.0145, 0.9458, 0.3243, 0.239, -0.9261, 0.292, 0.2037, -0.9012, 0.3825, 0.239, -0.9261, 0.292, 0.9261, -0.2391, 0.292, 0.9115, -0.1785, 0.3705, 0.9261, -0.2391, 0.292, 0.6468, -0.6478, 0.4025, 0.6518, -0.6518, 0.3877, 0.6518, -0.6518, 0.3877, 0.298, -0.2451, 0.9226, 0.2837, -0.2401, 0.9284, 0.2572, -0.2782, 0.9254, 0.2464, -0.2974, 0.9224, 0.2783, -0.2572, 0.9254, 0.2401, -0.2837, 0.9284, 0.2297, -0.6666, 0.7091, 0.1803, -0.6544, 0.7344, 0.1645, -0.7393, 0.653, 0.4069, -0.7806, 0.4744, 0.3078, -0.8144, 0.492, 0.4008, -0.7905, 0.4631, 0.7805, -0.4084, 0.4734, 0.7905, -0.4008, 0.4632, 0.8343, -0.311, 0.4551, 0.7431, -0.1929, 0.6408, 0.6544, -0.1803, 0.7344, 0.6678, -0.2301, 0.7079, 0.9261, 0.2391, 0.292, 0.9198, 0.2293, 0.3184, 0.9261, 0.2391, 0.292, 0.239, 0.9261, 0.292, 0.2238, 0.9219, 0.3161, 0.239, 0.9261, 0.292, 0.299, 0.2416, 0.9232, 0.2143, 0.4049, 0.8889, 0.2837, 0.2401, 0.9284, 0.6445, 0.6504, 0.402, 0.6518, 0.6518, 0.3877, 0.6518, 0.6518, 0.3877, 0.2496, 0.2953, 0.9222, 0.2401, 0.2837, 0.9284, 0.3176, 0.1183, 0.9408, 0.671, 0.2303, 0.7048, 0.5498, 0.1416, 0.8232, 0.6922, 0.2002, 0.6934, 0.7808, 0.412, 0.4697, 0.798, 0.3745, 0.4722, 0.7905, 0.4008, 0.4632, 0.4023, 0.7816, 0.4766, 0.4008, 0.7905, 0.4631, 0.3746, 0.8025, 0.4644, 0.05641, 0.6187, 0.7836, 0.2279, 0.6639, 0.7122, 0.2061, 0.6933, 0.6906, 0.2755, -0.03843, 0.9605, 0.2504, 1.057e-07, 0.9681, 0.2504, 1.057e-07, 0.9681, 0.2809, 0.034, 0.9591, 0.4043, 0.08098, 0.911, 0.2504, 7.785e-08, 0.9681, 0.7573, -0.008432, 0.6531, 0.7048, 0.01723, 0.7092, 0.6179, 0.1632, 0.7691, 0.7114, -0.09322, 0.6966, 0.5494, -0.0487, 0.8341, 0.6597, -0.02618, 0.7511, 0.9537, 7.785e-08, 0.3007, 0.9537, 7.785e-08, 0.3007, 0.9481, 0.02306, 0.317, 0.9537, 7.053e-08, 0.3007, 0.9486, -0.02415, 0.3156, 0.9209, -0.03636, 0.3882, 0.05871, -1.348e-07, -0.9983, 0.05871, -1.347e-07, -0.9983, -6.176e-07, -1.339e-07, -1.0, 0.05871, -1.348e-07, -0.9983, -6.176e-07, -1.339e-07, -1.0, 0.0, -1.339e-07, -1.0, -0.09774, 1.168e-07, 0.9952, -0.09774, 1.059e-07, 0.9952, 0.0, 1.339e-07, 1.0, -0.09774, 1.168e-07, 0.9952, 0.0, 1.339e-07, 1.0, 0.0, 1.339e-07, 1.0, 0.8075, -8.167e-08, -0.5899, 0.8984, -2.025e-07, -0.4392, 0.8984, 3.889e-08, -0.4392, 0.8075, -8.167e-08, -0.5899, 0.8075, -1.152e-07, -0.5899, 0.8984, -2.025e-07, -0.4392, 0.6479, -1.168e-07, -0.7617, 0.6479, -5.742e-10, -0.7617, 0.8075, -1.152e-07, -0.5899, 0.6479, -1.168e-07, -0.7617, 0.8075, -1.152e-07, -0.5899, 0.8075, -8.167e-08, -0.5899, 0.4528, -7.307e-08, -0.8916, 0.4528, -5.497e-08, -0.8916, 0.6479, -5.742e-10, -0.7617, 0.4528, -7.307e-08, -0.8916, 0.6479, -5.742e-10, -0.7617, 0.6479, -1.168e-07, -0.7617, 0.2328, -1.308e-07, -0.9725, 0.2328, -1.226e-07, -0.9725, 0.4528, -5.497e-08, -0.8916, 0.2328, -1.308e-07, -0.9725, 0.4528, -5.497e-08, -0.8916, 0.4528, -7.307e-08, -0.8916, 0.05871, -1.347e-07, -0.9983, 0.05871, -1.348e-07, -0.9983, 0.2328, -1.226e-07, -0.9725, 0.05871, -1.347e-07, -0.9983, 0.2328, -1.226e-07, -0.9725, 0.2328, -1.308e-07, -0.9725, -0.7056, -2.861e-07, 0.7087, -0.8805, -1.514e-07, 0.4741, -0.7056, -8.12e-08, 0.7087, -0.7056, -2.861e-07, 0.7087, -0.8805, -2.141e-07, 0.474, -0.8805, -1.514e-07, 0.4741, -0.3817, -1.556e-08, 0.9243, -0.7056, -8.12e-08, 0.7087, -0.3817, 1.177e-07, 0.9243, -0.3817, -1.556e-08, 0.9243, -0.7056, -2.861e-07, 0.7087, -0.7056, -8.12e-08, 0.7087, -0.09774, 1.168e-07, 0.9952, -0.3817, 1.177e-07, 0.9243, -0.09774, 1.059e-07, 0.9952, -0.09774, 1.168e-07, 0.9952, -0.3817, -1.556e-08, 0.9243, -0.3817, 1.177e-07, 0.9243, 0.8984, -2.025e-07, -0.4392, 0.8805, 1.143e-07, -0.4741, 0.8984, 3.889e-08, -0.4392, 0.8984, -2.025e-07, -0.4392, 0.8805, -1.397e-07, -0.474, 0.8805, 1.143e-07, -0.4741, -0.8984, -1.584e-07, 0.4392, -0.8805, -1.514e-07, 0.4741, -0.8805, -2.141e-07, 0.474, -0.8984, -1.584e-07, 0.4392, -0.8805, -2.141e-07, 0.474, -0.8984, 0.0, 0.4392, 0.09775, -5.197e-08, -0.9952, 0.09775, -1.277e-07, -0.9952, 0.3817, -7.681e-08, -0.9243, 0.3817, 0.0, -0.9243, 0.3817, -7.681e-08, -0.9243, 0.7056, 1.567e-07, -0.7087, 0.3817, 0.0, -0.9243, 0.09775, -5.197e-08, -0.9952, 0.3817, -7.681e-08, -0.9243, 0.7056, 3.05e-09, -0.7087, 0.7056, 1.567e-07, -0.7087, 0.8805, 1.143e-07, -0.4741, 0.7056, 3.05e-09, -0.7087, 0.3817, 0.0, -0.9243, 0.7056, 1.567e-07, -0.7087, 0.8805, -1.397e-07, -0.474, 0.7056, 3.05e-09, -0.7087, 0.8805, 1.143e-07, -0.4741, -0.2328, 2.504e-08, 0.9725, -0.05871, 3.537e-08, 0.9983, -0.05871, 6.668e-08, 0.9983, -0.2328, 2.504e-08, 0.9725, -0.2328, 5.112e-08, 0.9725, -0.05871, 3.537e-08, 0.9983, -0.4528, -7.278e-08, 0.8916, -0.4528, -5.232e-08, 0.8916, -0.2328, 5.112e-08, 0.9725, -0.4528, -7.278e-08, 0.8916, -0.2328, 5.112e-08, 0.9725, -0.2328, 2.504e-08, 0.9725, -0.6479, 2.02e-08, 0.7617, -0.6479, -1.039e-07, 0.7617, -0.4528, -5.232e-08, 0.8916, -0.6479, 2.02e-08, 0.7617, -0.4528, -5.232e-08, 0.8916, -0.4528, -7.278e-08, 0.8916, -0.8075, -8.473e-08, 0.5899, -0.8075, -9.477e-09, 0.5899, -0.6479, -1.039e-07, 0.7617, -0.8075, -8.473e-08, 0.5899, -0.6479, -1.039e-07, 0.7617, -0.6479, 2.02e-08, 0.7617, -0.8984, -1.584e-07, 0.4392, -0.8984, 0.0, 0.4392, -0.8075, -9.477e-09, 0.5899, -0.8984, -1.584e-07, 0.4392, -0.8075, -9.477e-09, 0.5899, -0.8075, -8.473e-08, 0.5899, 9.429e-07, -1.0, -1.081e-07, 9.175e-07, -1.0, 1.764e-06, 4.893e-07, -1.0, 2.407e-07, 4.434e-07, -1.0, -1.215e-06, 9.175e-07, -1.0, -3.308e-07, 9.429e-07, -1.0, -1.081e-07, 4.434e-07, -1.0, -1.215e-06, 4.893e-07, -1.0, 2.407e-07, 0.0, -1.0, -4.378e-07, 4.434e-07, -1.0, -1.215e-06, 9.429e-07, -1.0, -1.081e-07, 4.893e-07, -1.0, 2.407e-07, 0.0, -1.0, -9.93e-07, 0.0, -1.0, -4.378e-07, 0.0, -1.0, -3.682e-07, 0.0, -1.0, -9.93e-07, 4.434e-07, -1.0, -1.215e-06, 0.0, -1.0, -4.378e-07, 0.0, -1.0, -1.967e-06, 0.0, -1.0, -3.682e-07, 0.0, -1.0, 7.364e-07, 0.0, -1.0, -1.967e-06, 0.0, -1.0, -9.93e-07, 0.0, -1.0, -3.682e-07, 0.0, -1.0, 5.571e-07, 0.0, -1.0, -1.803e-06, 0.0, -1.0, -1.967e-06, 0.0, -1.0, 5.571e-07, 0.0, -1.0, -1.967e-06, 0.0, -1.0, 7.364e-07, 0.0, -1.0, 1.898e-07, 0.0, -1.0, -1.803e-06, 0.0, -1.0, 5.571e-07, 0.0, -1.0, 1.118e-07, 0.0, -1.0, -1.803e-06, 0.0, -1.0, 1.898e-07, 0.0, -1.0, 3.691e-06, 0.0, -1.0, 2.998e-07, 0.0, -1.0, 1.118e-07, 0.0, -1.0, 3.691e-06, 0.0, -1.0, 1.118e-07, 0.0, -1.0, 1.898e-07, 1.399e-09, -1.0, 3.844e-06, 0.0, -1.0, 2.998e-07, 0.0, -1.0, 3.691e-06, 6.087e-07, -1.0, 7.543e-07, 0.0, -1.0, 2.998e-07, 1.399e-09, -1.0, 3.844e-06, 4.786e-07, -1.0, 7.017e-07, 1.399e-09, -1.0, 3.844e-06, -1.732e-07, -1.0, 1.395e-06, 4.786e-07, -1.0, 7.017e-07, 6.087e-07, -1.0, 7.543e-07, 1.399e-09, -1.0, 3.844e-06, -1.066e-07, -1.0, 1.124e-07, -1.732e-07, -1.0, 1.395e-06, -4.393e-08, -1.0, 1.492e-06, -1.066e-07, -1.0, 1.124e-07, 4.786e-07, -1.0, 7.017e-07, -1.732e-07, -1.0, 1.395e-06, -2.601e-08, -1.0, 0.0, -1.066e-07, -1.0, 1.124e-07, -4.393e-08, -1.0, 1.492e-06, 3.145e-14, -1.0, 5.953e-07, -4.393e-08, -1.0, 1.492e-06, 2.46e-14, -1.0, 8.253e-07, 3.145e-14, -1.0, 5.953e-07, -2.601e-08, -1.0, 0.0, -4.393e-08, -1.0, 1.492e-06, -6.028e-08, -1.005e-07, -1.0, 0.09775, -5.197e-08, -0.9952, -6.028e-08, -1.005e-07, -1.0, -6.028e-08, -1.005e-07, -1.0, 0.09775, -1.277e-07, -0.9952, 0.09775, -5.197e-08, -0.9952, 0.0, 1.0, 1.845e-06, 0.0, 1.0, 0.0, 0.0, 1.0, 0.0, 0.0, 1.0, 1.845e-06, 0.0, 1.0, 0.0, 0.0, 1.0, 0.0, 0.0, 1.0, 1.845e-06, 0.0, 1.0, -5.759e-07, 0.0, 1.0, 0.0, 0.0, 1.0, 1.734e-06, 0.0, 1.0, -7.364e-07, 0.0, 1.0, -5.759e-07, 0.0, 1.0, 1.734e-06, 0.0, 1.0, -5.759e-07, 0.0, 1.0, 1.845e-06, 0.0, 1.0, 1.86e-06, 0.0, 1.0, 0.0, 0.0, 1.0, -7.364e-07, 0.0, 1.0, 1.86e-06, 0.0, 1.0, -7.364e-07, 0.0, 1.0, 1.734e-06, 0.0, 1.0, -1.278e-06, 0.0, 1.0, 1.86e-06, 0.0, 1.0, 1.58e-06, 0.0, 1.0, -1.278e-06, 0.0, 1.0, 0.0, 0.0, 1.0, 1.86e-06, 0.0, 1.0, -1.49e-06, 0.0, 1.0, -1.278e-06, 0.0, 1.0, 1.58e-06, 0.0, 1.0, 1.339e-06, 0.0, 1.0, -1.49e-06, 0.0, 1.0, 1.58e-06, 0.0, 1.0, 1.29e-07, 0.0, 1.0, 1.339e-06, 0.0, 1.0, 1.428e-06, 0.0, 1.0, 1.29e-07, 0.0, 1.0, -1.49e-06, 0.0, 1.0, 1.339e-06, 0.0, 1.0, 0.0, 0.0, 1.0, 1.29e-07, 0.0, 1.0, 1.428e-06, 0.0, 1.0, 0.0, 0.0, 1.0, 0.0, 0.0, 1.0, 1.428e-06, 0.0, 1.0, 0.0, 0.0, 1.0, 0.0, 0.0, 1.0, 0.0, 0.0, 1.0, 0.0, 0.0, 1.0, 0.0, 0.0, 1.0, 0.0, 0.0, 1.0, 0.0, 0.0, 1.0, 0.0, 0.0, 1.0, 0.0, 0.0, 1.0, 0.0, 0.0, 1.0, 0.0, 0.0, 1.0, 0.0, 0.0, 1.0, 0.0, 0.0, 1.0, 0.0, 0.0, 1.0, 0.0, 0.0, 1.0, 0.0, 0.0, 1.0, 0.0, 0.0, 1.0, 0.0, 0.0, 1.0, 0.0, 0.0, 1.0, 0.0, 0.0, 1.0, 0.0, 0.0, 1.0, 0.0, 0.0, 1.0, 0.0, 0.0, 1.0, 0.0, 1.055e-07, 6.697e-08, 1.0, -0.05871, 3.537e-08, 0.9983, 1.055e-07, 6.697e-08, 1.0, 1.055e-07, 6.697e-08, 1.0, -0.05871, 6.668e-08, 0.9983, -0.05871, 3.537e-08, 0.9983, 1.0, 2.11e-07, 0.0, 1.0, 4.66e-08, 0.0, 1.0, 0.0, 0.0, 1.0, 2.11e-07, 0.0, 1.0, 2.576e-07, 0.0, 1.0, 4.66e-08, 0.0, 0.05871, -9.563e-08, -0.9983, 0.0, -1.339e-07, -1.0, -3.182e-07, -1.339e-07, -1.0, 0.05871, -9.563e-08, -0.9983, -3.182e-07, -1.339e-07, -1.0, 0.05871, -1.213e-07, -0.9983, -0.09775, 1.445e-07, 0.9952, 0.0, 1.339e-07, 1.0, -0.09775, 9.867e-08, 0.9952, -0.09775, 1.445e-07, 0.9952, 0.0, 1.339e-07, 1.0, 0.0, 1.339e-07, 1.0, -0.7056, -2.083e-08, 0.7087, -0.8805, 7.949e-08, 0.4741, -0.7056, 7.699e-08, 0.7087, -0.7056, -2.083e-08, 0.7087, -0.8805, -3.039e-08, 0.474, -0.8805, 7.949e-08, 0.4741, -0.3817, 4.166e-08, 0.9243, -0.7056, 7.699e-08, 0.7087, -0.3817, 1.557e-07, 0.9243, -0.3817, 4.166e-08, 0.9243, -0.7056, -2.083e-08, 0.7087, -0.7056, 7.699e-08, 0.7087, -0.09775, 9.867e-08, 0.9952, -0.3817, 1.557e-07, 0.9243, -0.09775, 1.445e-07, 0.9952, -0.09775, 9.867e-08, 0.9952, -0.3817, 4.166e-08, 0.9243, -0.3817, 1.557e-07, 0.9243, 0.8984, -1.23e-08, -0.4392, 0.8075, -1.09e-07, -0.5899, 0.8984, -4.629e-08, -0.4392, 0.8075, -6.013e-09, -0.5899, 0.6479, -2.119e-07, -0.7617, 0.8075, -1.09e-07, -0.5899, 0.8075, -6.013e-09, -0.5899, 0.8075, -1.09e-07, -0.5899, 0.8984, -1.23e-08, -0.4392, 0.6479, -6.013e-09, -0.7617, 0.4528, -1.574e-07, -0.8916, 0.6479, -2.119e-07, -0.7617, 0.6479, -6.013e-09, -0.7617, 0.6479, -2.119e-07, -0.7617, 0.8075, -6.013e-09, -0.5899, 0.4528, -3.006e-09, -0.8916, 0.2328, -1.045e-07, -0.9725, 0.4528, -1.574e-07, -0.8916, 0.4528, -3.006e-09, -0.8916, 0.4528, -1.574e-07, -0.8916, 0.6479, -6.013e-09, -0.7617, 0.2328, -2.719e-08, -0.9725, 0.2328, -1.045e-07, -0.9725, 0.4528, -3.006e-09, -0.8916, 0.05871, -9.563e-08, -0.9983, 0.05871, -1.213e-07, -0.9983, 0.2328, -1.045e-07, -0.9725, 0.05871, -9.563e-08, -0.9983, 0.2328, -1.045e-07, -0.9725, 0.2328, -2.719e-08, -0.9725, -0.8805, 7.949e-08, 0.4741, -0.8984, 1.373e-07, 0.4392, -0.8984, 5.572e-08, 0.4392, -0.8805, 7.949e-08, 0.4741, -0.8805, -3.039e-08, 0.474, -0.8984, 1.373e-07, 0.4392, 0.8805, 4.139e-08, -0.4741, 0.8984, -1.23e-08, -0.4392, 0.8984, -4.629e-08, -0.4392, 0.8805, 4.139e-08, -0.4741, 0.8805, -1.544e-07, -0.474, 0.8984, -1.23e-08, -0.4392, -0.2328, 2.655e-08, 0.9725, -0.05871, 6.098e-08, 0.9983, -0.05871, 6.668e-08, 0.9983, -0.2328, 2.655e-08, 0.9725, -0.2328, 7.836e-08, 0.9725, -0.05871, 6.098e-08, 0.9983, -0.4528, 3.619e-08, 0.8916, -0.4528, 5.665e-08, 0.8916, -0.2328, 7.836e-08, 0.9725, -0.4528, 3.619e-08, 0.8916, -0.2328, 7.836e-08, 0.9725, -0.2328, 2.655e-08, 0.9725, -0.6479, 2.02e-08, 0.7617, -0.6479, 1.02e-07, 0.7617, -0.4528, 5.665e-08, 0.8916, -0.6479, 2.02e-08, 0.7617, -0.4528, 5.665e-08, 0.8916, -0.4528, 3.619e-08, 0.8916, -0.8075, -7.271e-08, 0.5899, -0.8075, 2.085e-07, 0.5899, -0.6479, 1.02e-07, 0.7617, -0.8075, -7.271e-08, 0.5899, -0.6479, 1.02e-07, 0.7617, -0.6479, 2.02e-08, 0.7617, -0.8984, 5.572e-08, 0.4392, -0.8984, 1.373e-07, 0.4392, -0.8075, 2.085e-07, 0.5899, -0.8984, 5.572e-08, 0.4392, -0.8075, 2.085e-07, 0.5899, -0.8075, -7.271e-08, 0.5899, 0.3817, -1.472e-07, -0.9243, 0.09775, -8.958e-08, -0.9952, 0.3817, -4.077e-08, -0.9243, 0.3817, -1.472e-07, -0.9243, 0.09775, -1.149e-07, -0.9952, 0.09775, -8.958e-08, -0.9952, 0.7056, 4.413e-10, -0.7087, 0.3817, -4.077e-08, -0.9243, 0.7056, -1.52e-07, -0.7087, 0.7056, 4.413e-10, -0.7087, 0.3817, -1.472e-07, -0.9243, 0.3817, -4.077e-08, -0.9243, 0.8805, 4.139e-08, -0.4741, 0.7056, -1.52e-07, -0.7087, 0.8805, -1.544e-07, -0.474, 0.8805, 4.139e-08, -0.4741, 0.7056, 4.413e-10, -0.7087, 0.7056, -1.52e-07, -0.7087, -9.429e-07, 1.0, 5.507e-08, -4.893e-07, 1.0, 1.156e-07, -9.175e-07, 1.0, 1.764e-06, -4.434e-07, 1.0, -4.423e-07, 0.0, 1.0, -7.199e-07, -4.893e-07, 1.0, 1.156e-07, -4.434e-07, 1.0, -4.423e-07, -9.429e-07, 1.0, 5.507e-08, -9.175e-07, 1.0, -1.544e-06, -4.434e-07, 1.0, -4.423e-07, -4.893e-07, 1.0, 1.156e-07, -9.429e-07, 1.0, 5.507e-08, 0.0, 1.0, -6.298e-08, 0.0, 1.0, -3.682e-07, 0.0, 1.0, -7.199e-07, 0.0, 1.0, -6.298e-08, 0.0, 1.0, -7.199e-07, -4.434e-07, 1.0, -4.423e-07, 0.0, 1.0, 1.163e-06, 0.0, 1.0, 0.0, 0.0, 1.0, -3.682e-07, 0.0, 1.0, 1.163e-06, 0.0, 1.0, -3.682e-07, 0.0, 1.0, -6.298e-08, 0.0, 1.0, -1.335e-06, 0.0, 1.0, 1.163e-06, 0.0, 1.0, 1.161e-06, 0.0, 1.0, -1.335e-06, 0.0, 1.0, 0.0, 0.0, 1.0, 1.163e-06, 0.0, 1.0, -1.3e-06, 0.0, 1.0, -1.335e-06, 0.0, 1.0, 1.161e-06, 0.0, 1.0, 1.092e-06, 0.0, 1.0, -1.3e-06, 0.0, 1.0, 1.161e-06, 0.0, 1.0, 6.256e-08, 0.0, 1.0, 1.092e-06, 0.0, 1.0, 1.071e-06, 0.0, 1.0, 6.256e-08, 0.0, 1.0, -1.3e-06, 0.0, 1.0, 1.092e-06, -1.398e-09, 1.0, -1.354e-06, 0.0, 1.0, 6.256e-08, 0.0, 1.0, 1.071e-06, -6.087e-07, 1.0, -7.543e-07, -1.398e-09, 1.0, -1.354e-06, 0.0, 1.0, 1.071e-06, -4.786e-07, 1.0, -8.137e-07, 1.732e-07, 1.0, -1.495e-06, -1.398e-09, 1.0, -1.354e-06, -4.786e-07, 1.0, -8.137e-07, -1.398e-09, 1.0, -1.354e-06, -6.087e-07, 1.0, -7.543e-07, 1.066e-07, 1.0, 0.0, 4.393e-08, 1.0, -1.082e-07, 1.732e-07, 1.0, -1.495e-06, 1.066e-07, 1.0, 0.0, 1.732e-07, 1.0, -1.495e-06, -4.786e-07, 1.0, -8.137e-07, 2.601e-08, 1.0, 0.0, 4.393e-08, 1.0, -1.082e-07, 1.066e-07, 1.0, 0.0, -3.145e-14, 1.0, -5.953e-07, -2.46e-14, 1.0, -8.253e-07, 4.393e-08, 1.0, -1.082e-07, -3.145e-14, 1.0, -5.953e-07, 4.393e-08, 1.0, -1.082e-07, 2.601e-08, 1.0, 0.0, 1.055e-07, 6.697e-08, 1.0, 1.055e-07, 6.697e-08, 1.0, -0.05871, 6.668e-08, 0.9983, 1.055e-07, 6.697e-08, 1.0, -0.05871, 6.668e-08, 0.9983, -0.05871, 6.098e-08, 0.9983, 0.0, -1.0, 1.845e-06, 0.0, -1.0, 0.0, 0.0, -1.0, 0.0, 0.0, -1.0, 1.845e-06, 0.0, -1.0, 0.0, 0.0, -1.0, 0.0, 0.0, -1.0, 1.845e-06, 0.0, -1.0, 0.0, 0.0, -1.0, -5.759e-07, 0.0, -1.0, 1.734e-06, 0.0, -1.0, -5.759e-07, 0.0, -1.0, -7.364e-07, 0.0, -1.0, 1.734e-06, 0.0, -1.0, 1.845e-06, 0.0, -1.0, -5.759e-07, 0.0, -1.0, 1.86e-06, 0.0, -1.0, -7.364e-07, 0.0, -1.0, 0.0, 0.0, -1.0, 1.86e-06, 0.0, -1.0, 1.734e-06, 0.0, -1.0, -7.364e-07, 0.0, -1.0, -1.278e-06, 0.0, -1.0, 1.58e-06, 0.0, -1.0, 1.86e-06, 0.0, -1.0, -1.278e-06, 0.0, -1.0, 1.86e-06, 0.0, -1.0, 0.0, 0.0, -1.0, -1.49e-06, 0.0, -1.0, 1.58e-06, 0.0, -1.0, -1.278e-06, 0.0, -1.0, 1.339e-06, 0.0, -1.0, 1.58e-06, 0.0, -1.0, -1.49e-06, 0.0, -1.0, 1.29e-07, 0.0, -1.0, 1.428e-06, 0.0, -1.0, 1.339e-06, 0.0, -1.0, 1.29e-07, 0.0, -1.0, 1.339e-06, 0.0, -1.0, -1.49e-06, 0.0, -1.0, -1.069e-06, 0.0, -1.0, 1.428e-06, 0.0, -1.0, 1.29e-07, 0.0, -1.0, -1.509e-06, 0.0, -1.0, 1.428e-06, 0.0, -1.0, -1.069e-06, 0.0, -1.0, -1.478e-06, 0.0, -1.0, -1.069e-06, 0.0, -1.0, -9.965e-07, 0.0, -1.0, -1.478e-06, 0.0, -1.0, -1.509e-06, 0.0, -1.0, -1.069e-06, 0.0, -1.0, 0.0, 0.0, -1.0, -9.965e-07, 0.0, -1.0, 0.0, 0.0, -1.0, 0.0, 0.0, -1.0, -1.478e-06, 0.0, -1.0, -9.965e-07, 0.0, -1.0, 0.0, 0.0, -1.0, 0.0, 0.0, -1.0, 0.0, 0.0, -1.0, 0.0, 0.0, -1.0, 0.0, 0.0, -1.0, 0.0, 0.0, -1.0, 0.0, 0.0, -1.0, 0.0, 0.0, -1.0, 0.0, 0.0, -1.0, 0.0, 0.0, -1.0, 0.0, 0.0, -1.0, 0.0, -6.028e-08, -1.005e-07, -1.0, -6.028e-08, -1.005e-07, -1.0, 0.09775, -8.958e-08, -0.9952, -6.028e-08, -1.005e-07, -1.0, 0.09775, -8.958e-08, -0.9952, 0.09775, -1.149e-07, -0.9952, 1.0, 4.097e-07, 0.0, 1.0, 4.919e-07, 0.0, 1.0, 5.152e-07, 0.0, 1.0, 4.097e-07, 0.0, 1.0, 3.864e-07, 0.0, 1.0, 4.919e-07, 0.0, 0.0, -1.339e-07, -1.0, -0.05871, -1.348e-07, -0.9983, -0.05871, -9.638e-08, -0.9983, 0.0, -1.339e-07, -1.0, 0.0, -1.339e-07, -1.0, -0.05871, -1.348e-07, -0.9983, 0.0, 1.339e-07, 1.0, 0.09774, 1.445e-07, 0.9952, 0.0, 1.339e-07, 1.0, 0.0, 1.339e-07, 1.0, 0.09775, 1.285e-07, 0.9952, 0.09774, 1.445e-07, 0.9952, 0.7056, -2.083e-08, 0.7087, 0.8805, -1.025e-07, 0.4741, 0.7056, 7.699e-08, 0.7087, 0.7056, -2.083e-08, 0.7087, 0.8805, 5.692e-08, 0.474, 0.8805, -1.025e-07, 0.4741, 0.3817, 7.257e-08, 0.9243, 0.7056, 7.699e-08, 0.7087, 0.3817, 1.563e-07, 0.9243, 0.3817, 7.257e-08, 0.9243, 0.7056, -2.083e-08, 0.7087, 0.7056, 7.699e-08, 0.7087, 0.09775, 1.285e-07, 0.9952, 0.3817, 1.563e-07, 0.9243, 0.09774, 1.445e-07, 0.9952, 0.09775, 1.285e-07, 0.9952, 0.3817, 7.257e-08, 0.9243, 0.3817, 1.563e-07, 0.9243, -0.8075, -3.783e-08, -0.5899, -0.8984, 1.073e-09, -0.4392, -0.8984, 3.443e-08, -0.4392, -0.8075, -3.783e-08, -0.5899, -0.8075, -3.107e-09, -0.5899, -0.8984, 1.073e-09, -0.4392, -0.6479, -6.36e-08, -0.7617, -0.6479, -5.742e-10, -0.7617, -0.8075, -3.107e-09, -0.5899, -0.6479, -6.36e-08, -0.7617, -0.8075, -3.107e-09, -0.5899, -0.8075, -3.783e-08, -0.5899, -0.4528, -7.307e-08, -0.8916, -0.4528, -3.49e-09, -0.8916, -0.6479, -5.742e-10, -0.7617, -0.4528, -7.307e-08, -0.8916, -0.6479, -5.742e-10, -0.7617, -0.6479, -6.36e-08, -0.7617, -0.2328, -8.694e-08, -0.9725, -0.2328, -6.585e-08, -0.9725, -0.4528, -3.49e-09, -0.8916, -0.2328, -8.694e-08, -0.9725, -0.4528, -3.49e-09, -0.8916, -0.4528, -7.307e-08, -0.8916, -0.05871, -9.638e-08, -0.9983, -0.05871, -1.348e-07, -0.9983, -0.2328, -6.585e-08, -0.9725, -0.05871, -9.638e-08, -0.9983, -0.2328, -6.585e-08, -0.9725, -0.2328, -8.694e-08, -0.9725, 0.8984, 1.874e-08, 0.4392, 0.8805, -1.025e-07, 0.4741, 0.8805, 5.692e-08, 0.474, 0.8984, 1.874e-08, 0.4392, 0.8984, -8.307e-08, 0.4392, 0.8805, -1.025e-07, 0.4741, -0.8984, 3.443e-08, -0.4392, -0.8805, -4.318e-08, -0.4741, -0.8805, 2.047e-08, -0.474, -0.8984, 3.443e-08, -0.4392, -0.8984, 1.073e-09, -0.4392, -0.8805, -4.318e-08, -0.4741, 0.2328, 1.621e-07, 0.9725, 0.05871, 1.22e-07, 0.9983, 0.05871, 1.334e-07, 0.9983, 0.2328, 1.621e-07, 0.9725, 0.2328, 1.113e-07, 0.9725, 0.05871, 1.22e-07, 0.9983, 0.4528, 6.336e-08, 0.8916, 0.4528, 1.558e-07, 0.8916, 0.2328, 1.113e-07, 0.9725, 0.4528, 6.336e-08, 0.8916, 0.2328, 1.113e-07, 0.9725, 0.2328, 1.621e-07, 0.9725, 0.6479, 5.243e-08, 0.7617, 0.6479, 1.131e-07, 0.7617, 0.4528, 1.558e-07, 0.8916, 0.6479, 5.243e-08, 0.7617, 0.4528, 1.558e-07, 0.8916, 0.4528, 6.336e-08, 0.8916, 0.8075, 1.634e-07, 0.5899, 0.8075, 5.098e-09, 0.5899, 0.6479, 1.131e-07, 0.7617, 0.8075, 1.634e-07, 0.5899, 0.6479, 1.131e-07, 0.7617, 0.6479, 5.243e-08, 0.7617, 0.8984, -8.307e-08, 0.4392, 0.8984, 1.874e-08, 0.4392, 0.8075, 5.098e-09, 0.5899, 0.8984, -8.307e-08, 0.4392, 0.8075, 5.098e-09, 0.5899, 0.8075, 1.634e-07, 0.5899, -0.3817, -8.431e-08, -0.9243, -0.09775, -3.473e-08, -0.9952, -0.3817, -5.608e-10, -0.9243, -0.3817, -8.431e-08, -0.9243, -0.09775, -8.944e-08, -0.9952, -0.09775, -3.473e-08, -0.9952, -0.7056, -7.855e-08, -0.7087, -0.3817, -5.608e-10, -0.9243, -0.7056, -9.794e-10, -0.7087, -0.7056, -7.855e-08, -0.7087, -0.3817, -8.431e-08, -0.9243, -0.3817, -5.608e-10, -0.9243, -0.8805, -4.318e-08, -0.4741, -0.7056, -9.794e-10, -0.7087, -0.8805, 2.047e-08, -0.474, -0.8805, -4.318e-08, -0.4741, -0.7056, -7.855e-08, -0.7087, -0.7056, -9.794e-10, -0.7087, 3.861e-08, -1.0, 1.063e-07, 2.665e-08, -1.0, 1.814e-07, 3.699e-08, -1.0, 1.173e-07, 3.861e-08, -1.0, 1.063e-07, 3.699e-08, -1.0, 1.173e-07, 5.871e-08, -1.0, 2.258e-07, 3.861e-08, -1.0, 1.063e-07, 5.871e-08, -1.0, 2.258e-07, 5.871e-08, -1.0, 2.258e-07, 4.33e-08, -1.0, 3.149e-08, 5.2e-08, -1.0, 1.841e-07, 2.665e-08, -1.0, 1.814e-07, 4.33e-08, -1.0, 3.149e-08, 2.665e-08, -1.0, 1.814e-07, 3.861e-08, -1.0, 1.063e-07, 1.467e-07, -1.0, -6.975e-07, 2.227e-07, -1.0, 0.0, 5.2e-08, -1.0, 1.841e-07, 1.467e-07, -1.0, -6.975e-07, 5.2e-08, -1.0, 1.841e-07, 4.33e-08, -1.0, 3.149e-08, 2.906e-07, -1.0, -5.62e-08, 1.467e-07, -1.0, -6.975e-07, 1.872e-07, -1.0, -5.554e-07, 2.906e-07, -1.0, -5.62e-08, 2.227e-07, -1.0, 0.0, 1.467e-07, -1.0, -6.975e-07, 1.914e-07, -1.0, 9.489e-08, 2.906e-07, -1.0, -5.62e-08, 1.872e-07, -1.0, -5.554e-07, 2.633e-07, -1.0, -1.234e-07, 1.914e-07, -1.0, 9.489e-08, 1.872e-07, -1.0, -5.554e-07, -1.506e-07, -1.0, 8.895e-07, 2.633e-07, -1.0, -1.234e-07, 1.461e-07, -1.0, -1.036e-07, -1.506e-07, -1.0, 8.895e-07, 1.914e-07, -1.0, 9.489e-08, 2.633e-07, -1.0, -1.234e-07, -2.698e-07, -1.0, 8.898e-07, -1.506e-07, -1.0, 8.895e-07, 1.461e-07, -1.0, -1.036e-07, 0.0, -1.0, 3.772e-07, -2.698e-07, -1.0, 8.898e-07, 1.461e-07, -1.0, -1.036e-07, 0.0, -1.0, 3.415e-07, 0.0, -1.0, 1.079e-07, -2.698e-07, -1.0, 8.898e-07, 0.0, -1.0, 3.415e-07, -2.698e-07, -1.0, 8.898e-07, 0.0, -1.0, 3.772e-07, 0.0, -1.0, 1.873e-08, 0.0, -1.0, 1.233e-07, 0.0, -1.0, 1.079e-07, 0.0, -1.0, 1.873e-08, 0.0, -1.0, 1.079e-07, 0.0, -1.0, 3.415e-07, 0.0, -1.0, 0.0, 0.0, -1.0, -4.411e-07, 0.0, -1.0, 1.233e-07, 0.0, -1.0, 1.185e-07, 0.0, -1.0, 0.0, 0.0, -1.0, 1.233e-07, 0.0, -1.0, 1.185e-07, 0.0, -1.0, 1.233e-07, 0.0, -1.0, 1.873e-08, 0.0, -1.0, 4.411e-07, 0.0, -1.0, 0.0, 0.0, -1.0, 1.185e-07, 0.05871, 1.334e-07, 0.9983, 0.05871, 1.22e-07, 0.9983, 1.19e-07, 1.339e-07, 1.0, 0.05871, 1.334e-07, 0.9983, 1.19e-07, 1.339e-07, 1.0, 1.154e-07, 1.339e-07, 1.0, -3.861e-08, 1.0, -1.063e-07, -5.871e-08, 1.0, -2.258e-07, -5.871e-08, 1.0, -2.258e-07, -3.861e-08, 1.0, -1.063e-07, -5.871e-08, 1.0, -2.258e-07, -3.699e-08, 1.0, -1.173e-07, -3.861e-08, 1.0, -1.063e-07, -3.699e-08, 1.0, -1.173e-07, -2.665e-08, 1.0, 0.0, -4.33e-08, 1.0, -4.982e-07, -2.665e-08, 1.0, 0.0, -5.2e-08, 1.0, 1.381e-07, -4.33e-08, 1.0, -4.982e-07, -3.861e-08, 1.0, -1.063e-07, -2.665e-08, 1.0, 0.0, -1.467e-07, 1.0, -3.788e-07, -5.2e-08, 1.0, 1.381e-07, -2.227e-07, 1.0, 1.886e-07, -1.467e-07, 1.0, -3.788e-07, -4.33e-08, 1.0, -4.982e-07, -5.2e-08, 1.0, 1.381e-07, -2.906e-07, 1.0, 0.0, -1.872e-07, 1.0, -1.366e-07, -1.467e-07, 1.0, -3.788e-07, -2.906e-07, 1.0, 0.0, -1.467e-07, 1.0, -3.788e-07, -2.227e-07, 1.0, 1.886e-07, -1.914e-07, 1.0, -9.489e-08, -1.872e-07, 1.0, -1.366e-07, -2.906e-07, 1.0, 0.0, -2.633e-07, 1.0, 1.234e-07, -1.872e-07, 1.0, -1.366e-07, -1.914e-07, 1.0, -9.489e-08, 1.506e-07, 1.0, -8.895e-07, -1.461e-07, 1.0, 1.036e-07, -2.633e-07, 1.0, 1.234e-07, 1.506e-07, 1.0, -8.895e-07, -2.633e-07, 1.0, 1.234e-07, -1.914e-07, 1.0, -9.489e-08, 2.698e-07, 1.0, -7.251e-07, -1.461e-07, 1.0, 1.036e-07, 1.506e-07, 1.0, -8.895e-07, 0.0, 1.0, 0.0, -1.461e-07, 1.0, 1.036e-07, 2.698e-07, 1.0, -7.251e-07, 0.0, 1.0, 1.866e-08, 2.698e-07, 1.0, -7.251e-07, 0.0, 1.0, 2.491e-07, 0.0, 1.0, 1.866e-08, 0.0, 1.0, 0.0, 2.698e-07, 1.0, -7.251e-07, 0.0, 1.0, 0.0, 0.0, 1.0, 2.491e-07, 0.0, 1.0, 0.0, 0.0, 1.0, 0.0, 0.0, 1.0, 1.866e-08, 0.0, 1.0, 2.491e-07, 0.0, 1.0, 0.0, 0.0, 1.0, 0.0, 0.0, 1.0, 0.0, 0.0, 1.0, 0.0, 0.0, 1.0, 0.0, 0.0, 1.0, 0.0, 0.0, 1.0, 0.0, 0.0, 1.0, 0.0, 0.0, 1.0, 0.0, 0.0, 1.0, 0.0, 0.0, 1.0, 0.0, 0.0, 1.0, 0.0, -0.09775, -3.473e-08, -0.9952, -0.09775, -8.944e-08, -0.9952, -6.298e-08, -6.697e-08, -1.0, -0.09775, -3.473e-08, -0.9952, -6.298e-08, -6.697e-08, -1.0, -1.319e-07, -6.697e-08, -1.0, 0.4408, -0.7031, -0.5579, 0.1414, 0.3885, -0.9105, 0.4048, 0.558, -0.7244, 0.6416, -0.7105, 0.2889, -0.4387, -0.3187, -0.8402, 0.7298, 0.2872, -0.6204, -0.6286, 0.315, -0.711, -0.122, -0.2497, -0.9606, -0.3558, -0.4983, -0.7906, -0.9762, 0.1897, -0.1052, -0.1068, 0.2917, -0.9505, -0.5935, -0.3954, -0.701, -0.6387, -0.4536, -0.6215, -0.8389, -0.4346, -0.3276, -0.809, 0.3808, -0.4478, -0.5356, 0.1131, -0.8369, -0.9013, -0.355, -0.2484, -0.9567, -0.18, -0.2285])] * 3)])
me_material_preview_mesh = bpy.data.meshes.new('Material_Preview_Mesh')
me_material_preview_mesh.from_pydata([], [], [])
me_material_preview_mesh.update()

# ---- objects
ob_sot_23_3 = bpy.data.objects.new('SOT-23-3', me_shape_73_indexedfaceset)
ob_material_preview_dummy = bpy.data.objects.new('Material_Preview_Dummy', me_material_preview_mesh)

# ---- transforms, parenting, visibility, modifiers, constraints
ob_sot_23_3.location = (0.0, 0.0, 0.0)
ob_material_preview_dummy.location = (0.0, 0.0, 0.0)
ob_material_preview_dummy.hide_select = True
ob_material_preview_dummy.hide_render = True

# ---- collection membership
col_collection.objects.link(ob_sot_23_3)
col_collection.objects.link(ob_material_preview_dummy)

# ---- scene / render settings (as saved in the file)
scene.frame_start = 1; scene.frame_end = 250; scene.frame_set(1)
scene.render.engine = 'BLENDER_EEVEE_NEXT'
scene.cycles.sampling_pattern = 'TABULATED_SOBOL'
scene.cycles.use_light_tree = False
scene.view_settings.view_transform = 'Filmic'
bpy.context.view_layer.update()

# ---- added for rendering (the .blend has no active camera and no usable light): camera, sun
cam_auto = bpy.data.cameras.new('AutoCamera')
cam_auto.lens = 50.0
cam_auto.sensor_width = 36.0
cam_auto.clip_end = 1000.0
ob_auto_camera = bpy.data.objects.new('AutoCamera', cam_auto)
scene.collection.objects.link(ob_auto_camera)
ob_auto_camera.location = (3.65379, -4.39892, 3.42261)
ob_auto_camera.rotation_euler = (1.09748, -7.21219e-08, 0.694738)
scene.camera = ob_auto_camera
light_auto_sun = bpy.data.lights.new('AutoSun', 'SUN')
light_auto_sun.energy = 3.0
light_auto_sun.angle = 0.0523599
ob_auto_sun = bpy.data.objects.new('AutoSun', light_auto_sun)
scene.collection.objects.link(ob_auto_sun)
ob_auto_sun.rotation_euler = (0.872665, 0.174533, 0.523599)
bpy.context.view_layer.update()
